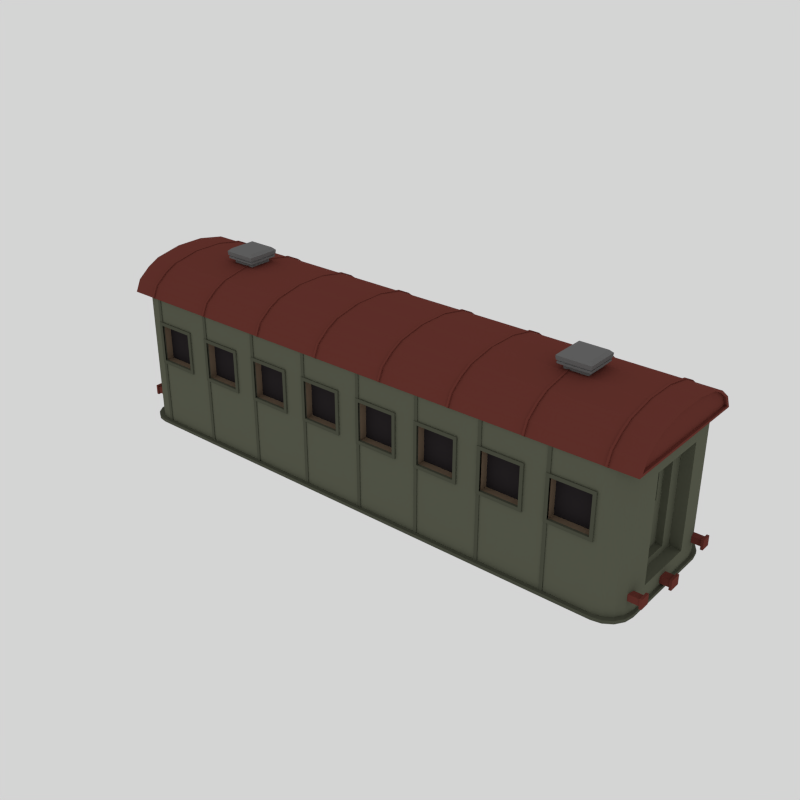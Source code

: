 # Source: Locomotive_PassengerWagon.blend  (saved by Blender 2.79.0; exported with 4.5.12 LTS)
import bpy
from mathutils import Matrix  # noqa: F401  (used for matrix-valued properties, if any)

bpy.ops.wm.read_factory_settings(use_empty=True)
scene = bpy.context.scene
scene.name = 'Scene'

# ---- collections
col_collection_1 = bpy.data.collections.new('Collection 1'); scene.collection.children.link(col_collection_1)

# ---- materials (node trees are filled in below, after node groups)
mat_black = bpy.data.materials.new('Black')
mat_black.alpha_threshold = 0.0
mat_black.diffuse_color = (0.02721, 0.02721, 0.02721, 1.0)
mat_black.roughness = 0.5
mat_lightwood = bpy.data.materials.new('LightWood')
mat_lightwood.alpha_threshold = 0.0
mat_lightwood.diffuse_color = (0.2079, 0.1483, 0.09983, 1.0)
mat_lightwood.roughness = 0.5
mat_red = bpy.data.materials.new('Red')
mat_red.alpha_threshold = 0.0
mat_red.diffuse_color = (0.1574, 0.0405, 0.03147, 1.0)
mat_red.roughness = 0.5
mat_green = bpy.data.materials.new('Green')
mat_green.alpha_threshold = 0.0
mat_green.diffuse_color = (0.117, 0.1237, 0.08695, 1.0)
mat_green.roughness = 0.5
mat_windows = bpy.data.materials.new('Windows')
mat_windows.alpha_threshold = 0.0
mat_windows.diffuse_color = (0.02539, 0.02145, 0.02315, 1.0)
mat_windows.roughness = 0.5
mat_darkgreen = bpy.data.materials.new('DarkGreen')
mat_darkgreen.alpha_threshold = 0.0
mat_darkgreen.diffuse_color = (0.08255, 0.08714, 0.06177, 1.0)
mat_darkgreen.roughness = 0.5
mat_grey = bpy.data.materials.new('Grey')
mat_grey.alpha_threshold = 0.0
mat_grey.diffuse_color = (0.1626, 0.1626, 0.1626, 1.0)
mat_grey.roughness = 0.5

# ---- material node trees

# ---- world
world_world = bpy.data.worlds.new('World'); scene.world = world_world
world_world.color = (0.6619, 0.6619, 0.6619)
world_world.use_sun_shadow = False
world_world.sun_shadow_jitter_overblur = 0.0
world_world.cycles.sampling_method = 'NONE'
world_world.cycles.sample_map_resolution = 256
world_world.light_settings.ao_factor = 0.3598

# ---- meshes
me_cylinder_008 = bpy.data.meshes.new('Cylinder.008')
me_cylinder_008.from_pydata([(-2.004e-08, 0.3231, 0.2475), (-4.842e-10, 0.3831, 0.2475), (-0.1238, 0.3231, 0.2144), (-0.1238, 0.3831, 0.2144), (-0.2144, 0.3231, 0.1238), (-0.2144, 0.3831, 0.1238), (-0.2475, 0.3231, 1.068e-08), (-0.2475, 0.3831, 8.059e-09), (-0.2144, 0.3231, -0.1238), (-0.2144, 0.3831, -0.1238), (-0.1238, 0.3231, -0.2144), (-0.1238, 0.3831, -0.2144), (-2.004e-08, 0.3231, -0.2475), (-4.842e-10, 0.3831, -0.2475), (0.1238, 0.3231, -0.2144), (0.1238, 0.3831, -0.2144), (0.2144, 0.3231, -0.1238), (0.2144, 0.3831, -0.1238), (0.2475, 0.3231, -1.681e-07), (0.2475, 0.3831, -1.708e-07), (0.2144, 0.3231, 0.1238), (0.2144, 0.3831, 0.1238), (0.1238, 0.3231, 0.2144), (0.1238, 0.3831, 0.2144), (-0.1094, 0.3831, 0.1895), (-4.842e-10, 0.3831, 0.2188), (-0.1895, 0.3831, 0.1094), (-0.2188, 0.3831, 8.059e-09), (-0.1895, 0.3831, -0.1094), (-0.1094, 0.3831, -0.1895), (-4.842e-10, 0.3831, -0.2188), (0.1094, 0.3831, -0.1895), (0.1895, 0.3831, -0.1094), (0.2188, 0.3831, -1.708e-07), (0.1895, 0.3831, 0.1094), (0.1094, 0.3831, 0.1895), (-0.1094, 0.4783, 0.1895), (3.054e-08, 0.4783, 0.2188), (-0.1895, 0.4783, 0.1094), (-0.2188, 0.4783, 3.898e-09), (-0.1895, 0.4783, -0.1094), (-0.1094, 0.4783, -0.1895), (3.054e-08, 0.4783, -0.2188), (0.1094, 0.4783, -0.1895), (0.1895, 0.4783, -0.1094), (0.2188, 0.4783, -1.749e-07), (0.1895, 0.4783, 0.1094), (0.1094, 0.4783, 0.1895), (-0.1034, 0.4783, 0.1791), (3.054e-08, 0.4783, 0.2068), (-0.1791, 0.4783, 0.1034), (-0.2068, 0.4783, 3.898e-09), (-0.1791, 0.4783, -0.1034), (-0.1034, 0.4783, -0.1791), (3.054e-08, 0.4783, -0.2068), (0.1034, 0.4783, -0.1791), (0.1791, 0.4783, -0.1034), (0.2068, 0.4783, -1.749e-07), (0.1791, 0.4783, 0.1034), (0.1034, 0.4783, 0.1791), (-0.1034, 0.4597, 0.1791), (2.449e-08, 0.4597, 0.2068), (-0.1791, 0.4597, 0.1034), (-0.2068, 0.4597, 4.709e-09), (-0.1791, 0.4597, -0.1034), (-0.1034, 0.4597, -0.1791), (2.449e-08, 0.4597, -0.2068), (0.1034, 0.4597, -0.1791), (0.1791, 0.4597, -0.1034), (0.2068, 0.4597, -1.741e-07), (0.1791, 0.4597, 0.1034), (0.1034, 0.4597, 0.1791), (-0.09387, 0.4597, 0.1626), (2.449e-08, 0.4597, 0.1877), (-0.1626, 0.4597, 0.09387), (-0.1877, 0.4597, 4.709e-09), (-0.1626, 0.4597, -0.09387), (-0.09387, 0.4597, -0.1626), (2.449e-08, 0.4597, -0.1877), (0.09387, 0.4597, -0.1626), (0.1626, 0.4597, -0.09387), (0.1877, 0.4597, -1.741e-07), (0.1626, 0.4597, 0.09387), (0.09387, 0.4597, 0.1626), (-0.09387, 0.4841, 0.1626), (3.243e-08, 0.4841, 0.1877), (-0.1626, 0.4841, 0.09387), (-0.1877, 0.4841, 3.643e-09), (-0.1626, 0.4841, -0.09387), (-0.09387, 0.4841, -0.1626), (3.243e-08, 0.4841, -0.1877), (0.09387, 0.4841, -0.1626), (0.1626, 0.4841, -0.09387), (0.1877, 0.4841, -1.752e-07), (0.1626, 0.4841, 0.09387), (0.09387, 0.4841, 0.1626), (-0.04397, 0.476, 0.07616), (2.979e-08, 0.476, 0.08794), (-0.07616, 0.476, 0.04397), (-0.08794, 0.476, 3.998e-09), (-0.07616, 0.476, -0.04397), (-0.04397, 0.476, -0.07616), (2.979e-08, 0.476, -0.08794), (0.04397, 0.476, -0.07616), (0.07616, 0.476, -0.04397), (0.08795, 0.476, 3.998e-09), (0.07616, 0.476, 0.04397), (0.04397, 0.476, 0.07616), (-0.04028, 0.4934, 0.06977), (3.547e-08, 0.4934, 0.08056), (-0.06977, 0.4934, 0.04028), (-0.08056, 0.4934, 3.236e-09), (-0.06977, 0.4934, -0.04028), (-0.04028, 0.4934, -0.06977), (3.547e-08, 0.4934, -0.08056), (0.04028, 0.4934, -0.06977), (0.06977, 0.4934, -0.04028), (0.08056, 0.4934, 3.236e-09), (0.06977, 0.4934, 0.04028), (0.04028, 0.4934, 0.06977), (-2.306e-07, -0.3231, 0.2475), (-2.501e-07, -0.3831, 0.2475), (-0.1238, -0.3231, 0.2144), (-0.1238, -0.3831, 0.2144), (-0.2144, -0.3231, 0.1238), (-0.2144, -0.3831, 0.1238), (-0.2475, -0.3231, 3.893e-08), (-0.2475, -0.3831, 4.155e-08), (-0.2144, -0.3231, -0.1238), (-0.2144, -0.3831, -0.1238), (-0.1238, -0.3231, -0.2144), (-0.1238, -0.3831, -0.2144), (-2.306e-07, -0.3231, -0.2475), (-2.501e-07, -0.3831, -0.2475), (0.1238, -0.3231, -0.2144), (0.1238, -0.3831, -0.2144), (0.2144, -0.3231, -0.1238), (0.2144, -0.3831, -0.1238), (0.2475, -0.3231, -1.399e-07), (0.2475, -0.3831, -1.373e-07), (0.2144, -0.3231, 0.1238), (0.2144, -0.3831, 0.1238), (0.1238, -0.3231, 0.2144), (0.1238, -0.3831, 0.2144), (-0.1094, -0.3831, 0.1895), (-2.501e-07, -0.3831, 0.2188), (-0.1895, -0.3831, 0.1094), (-0.2188, -0.3831, 4.155e-08), (-0.1895, -0.3831, -0.1094), (-0.1094, -0.3831, -0.1895), (-2.501e-07, -0.3831, -0.2188), (0.1094, -0.3831, -0.1895), (0.1895, -0.3831, -0.1094), (0.2188, -0.3831, -1.373e-07), (0.1895, -0.3831, 0.1094), (0.1094, -0.3831, 0.1895), (-0.1094, -0.4783, 0.1895), (-2.812e-07, -0.4783, 0.2188), (-0.1895, -0.4783, 0.1094), (-0.2188, -0.4783, 4.571e-08), (-0.1895, -0.4783, -0.1094), (-0.1094, -0.4783, -0.1895), (-2.812e-07, -0.4783, -0.2188), (0.1094, -0.4783, -0.1895), (0.1895, -0.4783, -0.1094), (0.2188, -0.4783, -1.331e-07), (0.1895, -0.4783, 0.1094), (0.1094, -0.4783, 0.1895), (-0.1034, -0.4783, 0.1791), (-2.812e-07, -0.4783, 0.2068), (-0.1791, -0.4783, 0.1034), (-0.2068, -0.4783, 4.571e-08), (-0.1791, -0.4783, -0.1034), (-0.1034, -0.4783, -0.1791), (-2.812e-07, -0.4783, -0.2068), (0.1034, -0.4783, -0.1791), (0.1791, -0.4783, -0.1034), (0.2068, -0.4783, -1.331e-07), (0.1791, -0.4783, 0.1034), (0.1034, -0.4783, 0.1791), (-0.1034, -0.4597, 0.1791), (-2.751e-07, -0.4597, 0.2068), (-0.1791, -0.4597, 0.1034), (-0.2068, -0.4597, 4.49e-08), (-0.1791, -0.4597, -0.1034), (-0.1034, -0.4597, -0.1791), (-2.751e-07, -0.4597, -0.2068), (0.1034, -0.4597, -0.1791), (0.1791, -0.4597, -0.1034), (0.2068, -0.4597, -1.339e-07), (0.1791, -0.4597, 0.1034), (0.1034, -0.4597, 0.1791), (-0.09387, -0.4597, 0.1626), (-2.751e-07, -0.4597, 0.1877), (-0.1626, -0.4597, 0.09387), (-0.1877, -0.4597, 4.49e-08), (-0.1626, -0.4597, -0.09387), (-0.09387, -0.4597, -0.1626), (-2.751e-07, -0.4597, -0.1877), (0.09387, -0.4597, -0.1626), (0.1626, -0.4597, -0.09387), (0.1877, -0.4597, -1.339e-07), (0.1626, -0.4597, 0.09387), (0.09387, -0.4597, 0.1626), (-0.09387, -0.4841, 0.1626), (-2.831e-07, -0.4841, 0.1877), (-0.1626, -0.4841, 0.09387), (-0.1877, -0.4841, 4.597e-08), (-0.1626, -0.4841, -0.09387), (-0.09387, -0.4841, -0.1626), (-2.831e-07, -0.4841, -0.1877), (0.09387, -0.4841, -0.1626), (0.1626, -0.4841, -0.09387), (0.1877, -0.4841, -1.328e-07), (0.1626, -0.4841, 0.09387), (0.09387, -0.4841, 0.1626), (-0.04397, -0.476, 0.07616), (-2.804e-07, -0.476, 0.08794), (-0.07616, -0.476, 0.04397), (-0.08795, -0.476, 4.561e-08), (-0.07616, -0.476, -0.04397), (-0.04397, -0.476, -0.07616), (-2.804e-07, -0.476, -0.08794), (0.04397, -0.476, -0.07616), (0.07616, -0.476, -0.04397), (0.08794, -0.476, 4.561e-08), (0.07616, -0.476, 0.04397), (0.04397, -0.476, 0.07616), (-0.04028, -0.4934, 0.06977), (-2.861e-07, -0.4934, 0.08056), (-0.06977, -0.4934, 0.04028), (-0.08056, -0.4934, 4.637e-08), (-0.06977, -0.4934, -0.04028), (-0.04028, -0.4934, -0.06977), (-2.861e-07, -0.4934, -0.08056), (0.04028, -0.4934, -0.06977), (0.06977, -0.4934, -0.04028), (0.08056, -0.4934, 4.637e-08), (0.06977, -0.4934, 0.04028), (0.04028, -0.4934, 0.06977)], [], [(0, 1, 3, 2), (2, 3, 5, 4), (4, 5, 7, 6), (6, 7, 9, 8), (8, 9, 11, 10), (10, 11, 13, 12), (12, 13, 15, 14), (14, 15, 17, 16), (16, 17, 19, 18), (18, 19, 21, 20), (21, 19, 33, 34), (20, 21, 23, 22), (22, 23, 1, 0), (0, 2, 4, 6, 8, 10, 12, 14, 16, 18, 20, 22), (35, 34, 46, 47), (19, 17, 32, 33), (17, 15, 31, 32), (15, 13, 30, 31), (13, 11, 29, 30), (11, 9, 28, 29), (9, 7, 27, 28), (1, 23, 35, 25), (3, 1, 25, 24), (7, 5, 26, 27), (23, 21, 34, 35), (5, 3, 24, 26), (40, 39, 51, 52), (24, 25, 37, 36), (32, 31, 43, 44), (29, 28, 40, 41), (25, 35, 47, 37), (26, 24, 36, 38), (33, 32, 44, 45), (30, 29, 41, 42), (27, 26, 38, 39), (34, 33, 45, 46), (31, 30, 42, 43), (28, 27, 39, 40), (52, 51, 63, 64), (47, 46, 58, 59), (36, 37, 49, 48), (44, 43, 55, 56), (41, 40, 52, 53), (37, 47, 59, 49), (38, 36, 48, 50), (45, 44, 56, 57), (42, 41, 53, 54), (39, 38, 50, 51), (46, 45, 57, 58), (43, 42, 54, 55), (67, 66, 78, 79), (59, 58, 70, 71), (48, 49, 61, 60), (56, 55, 67, 68), (53, 52, 64, 65), (49, 59, 71, 61), (50, 48, 60, 62), (57, 56, 68, 69), (54, 53, 65, 66), (51, 50, 62, 63), (58, 57, 69, 70), (55, 54, 66, 67), (79, 78, 90, 91), (64, 63, 75, 76), (71, 70, 82, 83), (60, 61, 73, 72), (68, 67, 79, 80), (65, 64, 76, 77), (61, 71, 83, 73), (62, 60, 72, 74), (69, 68, 80, 81), (66, 65, 77, 78), (63, 62, 74, 75), (70, 69, 81, 82), (94, 93, 105, 106), (76, 75, 87, 88), (83, 82, 94, 95), (72, 73, 85, 84), (80, 79, 91, 92), (77, 76, 88, 89), (73, 83, 95, 85), (74, 72, 84, 86), (81, 80, 92, 93), (78, 77, 89, 90), (75, 74, 86, 87), (82, 81, 93, 94), (99, 98, 110, 111), (91, 90, 102, 103), (88, 87, 99, 100), (95, 94, 106, 107), (84, 85, 97, 96), (92, 91, 103, 104), (89, 88, 100, 101), (85, 95, 107, 97), (86, 84, 96, 98), (93, 92, 104, 105), (90, 89, 101, 102), (87, 86, 98, 99), (108, 109, 119, 118, 117, 116, 115, 114, 113, 112, 111, 110), (106, 105, 117, 118), (103, 102, 114, 115), (100, 99, 111, 112), (107, 106, 118, 119), (96, 97, 109, 108), (104, 103, 115, 116), (101, 100, 112, 113), (97, 107, 119, 109), (98, 96, 108, 110), (105, 104, 116, 117), (102, 101, 113, 114), (120, 122, 123, 121), (122, 124, 125, 123), (124, 126, 127, 125), (126, 128, 129, 127), (128, 130, 131, 129), (130, 132, 133, 131), (132, 134, 135, 133), (134, 136, 137, 135), (136, 138, 139, 137), (138, 140, 141, 139), (141, 154, 153, 139), (140, 142, 143, 141), (142, 120, 121, 143), (120, 142, 140, 138, 136, 134, 132, 130, 128, 126, 124, 122), (155, 167, 166, 154), (139, 153, 152, 137), (137, 152, 151, 135), (135, 151, 150, 133), (133, 150, 149, 131), (131, 149, 148, 129), (129, 148, 147, 127), (121, 145, 155, 143), (123, 144, 145, 121), (127, 147, 146, 125), (143, 155, 154, 141), (125, 146, 144, 123), (160, 172, 171, 159), (144, 156, 157, 145), (152, 164, 163, 151), (149, 161, 160, 148), (145, 157, 167, 155), (146, 158, 156, 144), (153, 165, 164, 152), (150, 162, 161, 149), (147, 159, 158, 146), (154, 166, 165, 153), (151, 163, 162, 150), (148, 160, 159, 147), (172, 184, 183, 171), (167, 179, 178, 166), (156, 168, 169, 157), (164, 176, 175, 163), (161, 173, 172, 160), (157, 169, 179, 167), (158, 170, 168, 156), (165, 177, 176, 164), (162, 174, 173, 161), (159, 171, 170, 158), (166, 178, 177, 165), (163, 175, 174, 162), (187, 199, 198, 186), (179, 191, 190, 178), (168, 180, 181, 169), (176, 188, 187, 175), (173, 185, 184, 172), (169, 181, 191, 179), (170, 182, 180, 168), (177, 189, 188, 176), (174, 186, 185, 173), (171, 183, 182, 170), (178, 190, 189, 177), (175, 187, 186, 174), (199, 211, 210, 198), (184, 196, 195, 183), (191, 203, 202, 190), (180, 192, 193, 181), (188, 200, 199, 187), (185, 197, 196, 184), (181, 193, 203, 191), (182, 194, 192, 180), (189, 201, 200, 188), (186, 198, 197, 185), (183, 195, 194, 182), (190, 202, 201, 189), (214, 226, 225, 213), (196, 208, 207, 195), (203, 215, 214, 202), (192, 204, 205, 193), (200, 212, 211, 199), (197, 209, 208, 196), (193, 205, 215, 203), (194, 206, 204, 192), (201, 213, 212, 200), (198, 210, 209, 197), (195, 207, 206, 194), (202, 214, 213, 201), (219, 231, 230, 218), (211, 223, 222, 210), (208, 220, 219, 207), (215, 227, 226, 214), (204, 216, 217, 205), (212, 224, 223, 211), (209, 221, 220, 208), (205, 217, 227, 215), (206, 218, 216, 204), (213, 225, 224, 212), (210, 222, 221, 209), (207, 219, 218, 206), (228, 230, 231, 232, 233, 234, 235, 236, 237, 238, 239, 229), (226, 238, 237, 225), (223, 235, 234, 222), (220, 232, 231, 219), (227, 239, 238, 226), (216, 228, 229, 217), (224, 236, 235, 223), (221, 233, 232, 220), (217, 229, 239, 227), (218, 230, 228, 216), (225, 237, 236, 224), (222, 234, 233, 221)])
me_cylinder_008.materials.append(mat_black)
me_cylinder_008.use_remesh_preserve_volume = False
me_cylinder_008.use_remesh_preserve_attributes = False
me_cylinder_008.use_mirror_vertex_groups = False
me_cylinder_008.update()
me_cylinder_005 = bpy.data.meshes.new('Cylinder.005')
me_cylinder_005.from_pydata([(0.0, 0.3231, 0.2475), (2.384e-07, 0.3831, 0.2475), (-0.1238, 0.3231, 0.2144), (-0.1238, 0.3831, 0.2144), (-0.2144, 0.3231, 0.1238), (-0.2144, 0.3831, 0.1238), (-0.2475, 0.3231, -2.98e-08), (-0.2475, 0.3831, -5.96e-08), (-0.2144, 0.3231, -0.1238), (-0.2144, 0.3831, -0.1238), (-0.1238, 0.3231, -0.2144), (-0.1238, 0.3831, -0.2144), (0.0, 0.3231, -0.2475), (2.384e-07, 0.3831, -0.2475), (0.1238, 0.3231, -0.2144), (0.1238, 0.3831, -0.2144), (0.2144, 0.3231, -0.1238), (0.2144, 0.3831, -0.1238), (0.2475, 0.3231, -2.086e-07), (0.2475, 0.3831, -2.384e-07), (0.2144, 0.3231, 0.1238), (0.2144, 0.3831, 0.1238), (0.1238, 0.3231, 0.2144), (0.1238, 0.3831, 0.2144), (-0.1094, 0.3831, 0.1895), (2.384e-07, 0.3831, 0.2188), (-0.1895, 0.3831, 0.1094), (-0.2188, 0.3831, -5.96e-08), (-0.1895, 0.3831, -0.1094), (-0.1094, 0.3831, -0.1895), (2.384e-07, 0.3831, -0.2188), (0.1094, 0.3831, -0.1895), (0.1895, 0.3831, -0.1094), (0.2188, 0.3831, -2.384e-07), (0.1895, 0.3831, 0.1094), (0.1094, 0.3831, 0.1895), (-0.1094, 0.4783, 0.1895), (2.384e-07, 0.4783, 0.2188), (-0.1895, 0.4783, 0.1094), (-0.2188, 0.4783, -5.96e-08), (-0.1895, 0.4783, -0.1094), (-0.1094, 0.4783, -0.1895), (2.384e-07, 0.4783, -0.2188), (0.1094, 0.4783, -0.1895), (0.1895, 0.4783, -0.1094), (0.2188, 0.4783, -2.384e-07), (0.1895, 0.4783, 0.1094), (0.1094, 0.4783, 0.1895), (-0.1034, 0.4783, 0.1791), (2.384e-07, 0.4783, 0.2068), (-0.1791, 0.4783, 0.1034), (-0.2068, 0.4783, -5.96e-08), (-0.1791, 0.4783, -0.1034), (-0.1034, 0.4783, -0.1791), (2.384e-07, 0.4783, -0.2068), (0.1034, 0.4783, -0.1791), (0.1791, 0.4783, -0.1034), (0.2068, 0.4783, -2.384e-07), (0.1791, 0.4783, 0.1034), (0.1034, 0.4783, 0.1791), (-0.1034, 0.4597, 0.1791), (2.384e-07, 0.4597, 0.2068), (-0.1791, 0.4597, 0.1034), (-0.2068, 0.4597, -5.96e-08), (-0.1791, 0.4597, -0.1034), (-0.1034, 0.4597, -0.1791), (2.384e-07, 0.4597, -0.2068), (0.1034, 0.4597, -0.1791), (0.1791, 0.4597, -0.1034), (0.2068, 0.4597, -2.384e-07), (0.1791, 0.4597, 0.1034), (0.1034, 0.4597, 0.1791), (-0.09387, 0.4597, 0.1626), (2.384e-07, 0.4597, 0.1877), (-0.1626, 0.4597, 0.09387), (-0.1877, 0.4597, -5.96e-08), (-0.1626, 0.4597, -0.09387), (-0.09387, 0.4597, -0.1626), (2.384e-07, 0.4597, -0.1877), (0.09387, 0.4597, -0.1626), (0.1626, 0.4597, -0.09387), (0.1877, 0.4597, -2.384e-07), (0.1626, 0.4597, 0.09387), (0.09387, 0.4597, 0.1626), (-0.09387, 0.4841, 0.1626), (2.384e-07, 0.4841, 0.1877), (-0.1626, 0.4841, 0.09387), (-0.1877, 0.4841, -5.96e-08), (-0.1626, 0.4841, -0.09387), (-0.09387, 0.4841, -0.1626), (2.384e-07, 0.4841, -0.1877), (0.09387, 0.4841, -0.1626), (0.1626, 0.4841, -0.09387), (0.1877, 0.4841, -2.384e-07), (0.1626, 0.4841, 0.09387), (0.09387, 0.4841, 0.1626), (-0.04397, 0.476, 0.07616), (2.384e-07, 0.476, 0.08794), (-0.07616, 0.476, 0.04397), (-0.08794, 0.476, -5.96e-08), (-0.07616, 0.476, -0.04397), (-0.04397, 0.476, -0.07616), (2.384e-07, 0.476, -0.08794), (0.04397, 0.476, -0.07616), (0.07616, 0.476, -0.04397), (0.08795, 0.476, -5.96e-08), (0.07616, 0.476, 0.04397), (0.04397, 0.476, 0.07616), (-0.04028, 0.4934, 0.06977), (2.384e-07, 0.4934, 0.08056), (-0.06977, 0.4934, 0.04028), (-0.08056, 0.4934, -5.96e-08), (-0.06977, 0.4934, -0.04028), (-0.04028, 0.4934, -0.06977), (2.384e-07, 0.4934, -0.08056), (0.04028, 0.4934, -0.06977), (0.06977, 0.4934, -0.04028), (0.08056, 0.4934, -5.96e-08), (0.06977, 0.4934, 0.04028), (0.04028, 0.4934, 0.06977), (0.0, -0.3231, 0.2475), (-2.384e-07, -0.3831, 0.2475), (-0.1238, -0.3231, 0.2144), (-0.1238, -0.3831, 0.2144), (-0.2144, -0.3231, 0.1238), (-0.2144, -0.3831, 0.1238), (-0.2475, -0.3231, -2.98e-08), (-0.2475, -0.3831, 0.0), (-0.2144, -0.3231, -0.1238), (-0.2144, -0.3831, -0.1238), (-0.1238, -0.3231, -0.2144), (-0.1238, -0.3831, -0.2144), (0.0, -0.3231, -0.2475), (-2.384e-07, -0.3831, -0.2475), (0.1238, -0.3231, -0.2144), (0.1238, -0.3831, -0.2144), (0.2144, -0.3231, -0.1238), (0.2144, -0.3831, -0.1238), (0.2475, -0.3231, -2.086e-07), (0.2475, -0.3831, -1.788e-07), (0.2144, -0.3231, 0.1238), (0.2144, -0.3831, 0.1238), (0.1238, -0.3231, 0.2144), (0.1238, -0.3831, 0.2144), (-0.1094, -0.3831, 0.1895), (-2.384e-07, -0.3831, 0.2188), (-0.1895, -0.3831, 0.1094), (-0.2188, -0.3831, 0.0), (-0.1895, -0.3831, -0.1094), (-0.1094, -0.3831, -0.1895), (-2.384e-07, -0.3831, -0.2188), (0.1094, -0.3831, -0.1895), (0.1895, -0.3831, -0.1094), (0.2188, -0.3831, -1.788e-07), (0.1895, -0.3831, 0.1094), (0.1094, -0.3831, 0.1895), (-0.1094, -0.4783, 0.1895), (-2.384e-07, -0.4783, 0.2188), (-0.1895, -0.4783, 0.1094), (-0.2188, -0.4783, 0.0), (-0.1895, -0.4783, -0.1094), (-0.1094, -0.4783, -0.1895), (-2.384e-07, -0.4783, -0.2188), (0.1094, -0.4783, -0.1895), (0.1895, -0.4783, -0.1094), (0.2188, -0.4783, -1.788e-07), (0.1895, -0.4783, 0.1094), (0.1094, -0.4783, 0.1895), (-0.1034, -0.4783, 0.1791), (-2.384e-07, -0.4783, 0.2068), (-0.1791, -0.4783, 0.1034), (-0.2068, -0.4783, 0.0), (-0.1791, -0.4783, -0.1034), (-0.1034, -0.4783, -0.1791), (-2.384e-07, -0.4783, -0.2068), (0.1034, -0.4783, -0.1791), (0.1791, -0.4783, -0.1034), (0.2068, -0.4783, -1.788e-07), (0.1791, -0.4783, 0.1034), (0.1034, -0.4783, 0.1791), (-0.1034, -0.4597, 0.1791), (-2.384e-07, -0.4597, 0.2068), (-0.1791, -0.4597, 0.1034), (-0.2068, -0.4597, 0.0), (-0.1791, -0.4597, -0.1034), (-0.1034, -0.4597, -0.1791), (-2.384e-07, -0.4597, -0.2068), (0.1034, -0.4597, -0.1791), (0.1791, -0.4597, -0.1034), (0.2068, -0.4597, -1.788e-07), (0.1791, -0.4597, 0.1034), (0.1034, -0.4597, 0.1791), (-0.09387, -0.4597, 0.1626), (-2.384e-07, -0.4597, 0.1877), (-0.1626, -0.4597, 0.09387), (-0.1877, -0.4597, 0.0), (-0.1626, -0.4597, -0.09387), (-0.09387, -0.4597, -0.1626), (-2.384e-07, -0.4597, -0.1877), (0.09387, -0.4597, -0.1626), (0.1626, -0.4597, -0.09387), (0.1877, -0.4597, -1.788e-07), (0.1626, -0.4597, 0.09387), (0.09387, -0.4597, 0.1626), (-0.09387, -0.4841, 0.1626), (-2.384e-07, -0.4841, 0.1877), (-0.1626, -0.4841, 0.09387), (-0.1877, -0.4841, 0.0), (-0.1626, -0.4841, -0.09387), (-0.09387, -0.4841, -0.1626), (-2.384e-07, -0.4841, -0.1877), (0.09387, -0.4841, -0.1626), (0.1626, -0.4841, -0.09387), (0.1877, -0.4841, -1.788e-07), (0.1626, -0.4841, 0.09387), (0.09387, -0.4841, 0.1626), (-0.04397, -0.476, 0.07616), (-2.384e-07, -0.476, 0.08794), (-0.07616, -0.476, 0.04397), (-0.08794, -0.476, 0.0), (-0.07616, -0.476, -0.04397), (-0.04397, -0.476, -0.07616), (-2.384e-07, -0.476, -0.08794), (0.04397, -0.476, -0.07616), (0.07616, -0.476, -0.04397), (0.08794, -0.476, 0.0), (0.07616, -0.476, 0.04397), (0.04397, -0.476, 0.07616), (-0.04028, -0.4934, 0.06977), (-2.384e-07, -0.4934, 0.08056), (-0.06977, -0.4934, 0.04028), (-0.08056, -0.4934, 0.0), (-0.06977, -0.4934, -0.04028), (-0.04028, -0.4934, -0.06977), (-2.384e-07, -0.4934, -0.08056), (0.04028, -0.4934, -0.06977), (0.06977, -0.4934, -0.04028), (0.08056, -0.4934, 0.0), (0.06977, -0.4934, 0.04028), (0.04028, -0.4934, 0.06977)], [], [(0, 1, 3, 2), (2, 3, 5, 4), (4, 5, 7, 6), (6, 7, 9, 8), (8, 9, 11, 10), (10, 11, 13, 12), (12, 13, 15, 14), (14, 15, 17, 16), (16, 17, 19, 18), (18, 19, 21, 20), (21, 19, 33, 34), (20, 21, 23, 22), (22, 23, 1, 0), (0, 2, 4, 6, 8, 10, 12, 14, 16, 18, 20, 22), (35, 34, 46, 47), (19, 17, 32, 33), (17, 15, 31, 32), (15, 13, 30, 31), (13, 11, 29, 30), (11, 9, 28, 29), (9, 7, 27, 28), (1, 23, 35, 25), (3, 1, 25, 24), (7, 5, 26, 27), (23, 21, 34, 35), (5, 3, 24, 26), (40, 39, 51, 52), (24, 25, 37, 36), (32, 31, 43, 44), (29, 28, 40, 41), (25, 35, 47, 37), (26, 24, 36, 38), (33, 32, 44, 45), (30, 29, 41, 42), (27, 26, 38, 39), (34, 33, 45, 46), (31, 30, 42, 43), (28, 27, 39, 40), (52, 51, 63, 64), (47, 46, 58, 59), (36, 37, 49, 48), (44, 43, 55, 56), (41, 40, 52, 53), (37, 47, 59, 49), (38, 36, 48, 50), (45, 44, 56, 57), (42, 41, 53, 54), (39, 38, 50, 51), (46, 45, 57, 58), (43, 42, 54, 55), (67, 66, 78, 79), (59, 58, 70, 71), (48, 49, 61, 60), (56, 55, 67, 68), (53, 52, 64, 65), (49, 59, 71, 61), (50, 48, 60, 62), (57, 56, 68, 69), (54, 53, 65, 66), (51, 50, 62, 63), (58, 57, 69, 70), (55, 54, 66, 67), (79, 78, 90, 91), (64, 63, 75, 76), (71, 70, 82, 83), (60, 61, 73, 72), (68, 67, 79, 80), (65, 64, 76, 77), (61, 71, 83, 73), (62, 60, 72, 74), (69, 68, 80, 81), (66, 65, 77, 78), (63, 62, 74, 75), (70, 69, 81, 82), (94, 93, 105, 106), (76, 75, 87, 88), (83, 82, 94, 95), (72, 73, 85, 84), (80, 79, 91, 92), (77, 76, 88, 89), (73, 83, 95, 85), (74, 72, 84, 86), (81, 80, 92, 93), (78, 77, 89, 90), (75, 74, 86, 87), (82, 81, 93, 94), (99, 98, 110, 111), (91, 90, 102, 103), (88, 87, 99, 100), (95, 94, 106, 107), (84, 85, 97, 96), (92, 91, 103, 104), (89, 88, 100, 101), (85, 95, 107, 97), (86, 84, 96, 98), (93, 92, 104, 105), (90, 89, 101, 102), (87, 86, 98, 99), (108, 109, 119, 118, 117, 116, 115, 114, 113, 112, 111, 110), (106, 105, 117, 118), (103, 102, 114, 115), (100, 99, 111, 112), (107, 106, 118, 119), (96, 97, 109, 108), (104, 103, 115, 116), (101, 100, 112, 113), (97, 107, 119, 109), (98, 96, 108, 110), (105, 104, 116, 117), (102, 101, 113, 114), (120, 122, 123, 121), (122, 124, 125, 123), (124, 126, 127, 125), (126, 128, 129, 127), (128, 130, 131, 129), (130, 132, 133, 131), (132, 134, 135, 133), (134, 136, 137, 135), (136, 138, 139, 137), (138, 140, 141, 139), (141, 154, 153, 139), (140, 142, 143, 141), (142, 120, 121, 143), (120, 142, 140, 138, 136, 134, 132, 130, 128, 126, 124, 122), (155, 167, 166, 154), (139, 153, 152, 137), (137, 152, 151, 135), (135, 151, 150, 133), (133, 150, 149, 131), (131, 149, 148, 129), (129, 148, 147, 127), (121, 145, 155, 143), (123, 144, 145, 121), (127, 147, 146, 125), (143, 155, 154, 141), (125, 146, 144, 123), (160, 172, 171, 159), (144, 156, 157, 145), (152, 164, 163, 151), (149, 161, 160, 148), (145, 157, 167, 155), (146, 158, 156, 144), (153, 165, 164, 152), (150, 162, 161, 149), (147, 159, 158, 146), (154, 166, 165, 153), (151, 163, 162, 150), (148, 160, 159, 147), (172, 184, 183, 171), (167, 179, 178, 166), (156, 168, 169, 157), (164, 176, 175, 163), (161, 173, 172, 160), (157, 169, 179, 167), (158, 170, 168, 156), (165, 177, 176, 164), (162, 174, 173, 161), (159, 171, 170, 158), (166, 178, 177, 165), (163, 175, 174, 162), (187, 199, 198, 186), (179, 191, 190, 178), (168, 180, 181, 169), (176, 188, 187, 175), (173, 185, 184, 172), (169, 181, 191, 179), (170, 182, 180, 168), (177, 189, 188, 176), (174, 186, 185, 173), (171, 183, 182, 170), (178, 190, 189, 177), (175, 187, 186, 174), (199, 211, 210, 198), (184, 196, 195, 183), (191, 203, 202, 190), (180, 192, 193, 181), (188, 200, 199, 187), (185, 197, 196, 184), (181, 193, 203, 191), (182, 194, 192, 180), (189, 201, 200, 188), (186, 198, 197, 185), (183, 195, 194, 182), (190, 202, 201, 189), (214, 226, 225, 213), (196, 208, 207, 195), (203, 215, 214, 202), (192, 204, 205, 193), (200, 212, 211, 199), (197, 209, 208, 196), (193, 205, 215, 203), (194, 206, 204, 192), (201, 213, 212, 200), (198, 210, 209, 197), (195, 207, 206, 194), (202, 214, 213, 201), (219, 231, 230, 218), (211, 223, 222, 210), (208, 220, 219, 207), (215, 227, 226, 214), (204, 216, 217, 205), (212, 224, 223, 211), (209, 221, 220, 208), (205, 217, 227, 215), (206, 218, 216, 204), (213, 225, 224, 212), (210, 222, 221, 209), (207, 219, 218, 206), (228, 230, 231, 232, 233, 234, 235, 236, 237, 238, 239, 229), (226, 238, 237, 225), (223, 235, 234, 222), (220, 232, 231, 219), (227, 239, 238, 226), (216, 228, 229, 217), (224, 236, 235, 223), (221, 233, 232, 220), (217, 229, 239, 227), (218, 230, 228, 216), (225, 237, 236, 224), (222, 234, 233, 221)])
me_cylinder_005.materials.append(mat_black)
me_cylinder_005.use_remesh_preserve_volume = False
me_cylinder_005.use_remesh_preserve_attributes = False
me_cylinder_005.use_mirror_vertex_groups = False
me_cylinder_005.update()
me_cube_012 = bpy.data.meshes.new('Cube.012')
me_cube_012.from_pydata([(-3.462, -0.8686, 1.411), (-3.462, -0.8686, 1.962), (-2.911, -0.8686, 1.411), (-2.911, -0.8686, 1.962), (-2.553, -0.8686, 1.411), (-2.553, -0.8686, 1.962), (-2.002, -0.8686, 1.411), (-2.002, -0.8686, 1.962), (-1.643, -0.8686, 1.411), (-1.643, -0.8686, 1.962), (-1.092, -0.8686, 1.411), (-1.092, -0.8686, 1.962), (-0.734, -0.8686, 1.411), (-0.734, -0.8686, 1.962), (-0.1828, -0.8686, 1.411), (-0.1828, -0.8686, 1.962), (-2.923, -0.9923, 0.4597), (-2.923, -0.9923, 2.319), (-3.908, -0.7235, 2.623), (-1.92, -0.9923, 0.4597), (-1.92, -0.9923, 2.319), (-2.957, -0.9391, 2.496), (-3.869, -0.4961, 0.4597), (-3.869, -0.4961, 2.319), (-1.908, -0.9391, 2.496), (-2.923, -0.4961, 0.4597), (-1.92, -0.4961, 0.4597), (-3.946, -0.2054, 2.796), (-3.946, -0.9391, 2.496), (-2.957, -1.015, 2.331), (-3.946, -1.015, 2.331), (-3.946, -0.4961, 2.331), (-3.908, -0.8857, 2.504), (-1.908, -1.015, 2.331), (-2.957, -0.7631, 2.634), (-3.946, -0.7631, 2.634), (-3.908, -0.408, 2.504), (-1.908, -0.5917, 2.721), (-3.946, -0.5917, 2.721), (-2.957, -0.5917, 2.721), (-1.908, -0.7631, 2.634), (-2.957, -0.2054, 2.796), (-1.908, -0.2054, 2.796), (-3.946, -0.8857, 2.504), (-3.946, -0.7235, 2.623), (-3.946, -0.4776, 2.362), (-3.946, -0.9554, 2.362), (-3.946, -0.2098, 2.763), (-3.946, -0.5657, 2.699), (-3.908, -0.4776, 2.362), (-3.908, -0.3266, 2.623), (-3.908, -0.9554, 2.362), (-3.908, -0.2098, 2.763), (-3.908, -0.5657, 2.699), (-3.997, -0.06634, 0.5826), (-3.052, -0.06634, 0.5826), (-3.052, -0.06634, 0.4909), (-3.997, -0.06634, 0.4909), (-3.997, -0.08344, 0.6062), (-3.997, -0.08344, 0.4673), (-4.031, -0.08344, 0.6062), (-4.031, -0.08344, 0.4673), (-3.997, -0.6821, 0.7385), (-3.052, -0.6821, 0.7385), (-3.997, -0.7776, 0.7385), (-3.052, -0.7776, 0.7385), (-3.052, -0.6821, 0.6468), (-3.997, -0.6821, 0.6468), (-3.052, -0.7776, 0.6468), (-3.997, -0.7776, 0.6468), (-3.997, -0.6821, 0.7621), (-3.997, -0.7947, 0.7621), (-3.997, -0.6821, 0.6232), (-3.997, -0.7947, 0.6232), (-4.031, -0.6821, 0.7621), (-4.031, -0.7947, 0.7621), (-4.031, -0.6821, 0.6232), (-4.031, -0.7947, 0.6232), (-3.997, -0.6524, 0.7621), (-4.031, -0.6524, 0.7621), (-3.997, -0.6524, 0.6232), (-3.997, -0.6524, 0.6468), (-3.997, -0.6524, 0.7385), (-4.031, -0.6524, 0.6232), (-0.504, -0.3347, 0.2517), (-0.504, -0.3347, 0.5477), (-3.216, -0.3347, 0.2517), (-3.216, -0.3347, 0.5477), (-3.557, -0.9219, 2.482), (-3.585, -0.9219, 2.482), (-3.585, -0.9975, 2.317), (-3.585, -0.7458, 2.62), (-3.585, -0.5745, 2.707), (-3.585, -0.1882, 2.782), (-3.557, -0.9975, 2.317), (-3.557, -0.7458, 2.62), (-3.557, -0.5745, 2.707), (-3.557, -0.1882, 2.782), (-3.585, -0.224, 2.805), (-3.585, -0.6103, 2.73), (-3.557, -0.224, 2.805), (-3.557, -0.6103, 2.73), (-3.585, -0.7817, 2.643), (-3.585, -0.9578, 2.505), (-3.585, -1.033, 2.34), (-3.557, -0.7817, 2.643), (-3.557, -0.9578, 2.505), (-3.557, -1.033, 2.34), (-2.539, -0.9219, 2.482), (-2.567, -0.9219, 2.482), (-2.567, -0.9975, 2.317), (-2.567, -0.7458, 2.62), (-2.567, -0.5745, 2.707), (-2.567, -0.1882, 2.782), (-2.539, -0.9975, 2.317), (-2.539, -0.7458, 2.62), (-2.539, -0.5745, 2.707), (-2.539, -0.1882, 2.782), (-2.567, -0.224, 2.805), (-2.567, -0.6103, 2.73), (-2.539, -0.224, 2.805), (-2.539, -0.6103, 2.73), (-2.567, -0.7817, 2.643), (-2.567, -0.9578, 2.505), (-2.567, -1.033, 2.34), (-2.539, -0.7817, 2.643), (-2.539, -0.9578, 2.505), (-2.539, -1.033, 2.34), (-1.521, -0.9219, 2.482), (-1.549, -0.9219, 2.482), (-1.549, -0.9975, 2.317), (-1.549, -0.7458, 2.62), (-1.549, -0.5745, 2.707), (-1.549, -0.1882, 2.782), (-1.521, -0.9975, 2.317), (-1.521, -0.7458, 2.62), (-1.521, -0.5745, 2.707), (-1.521, -0.1882, 2.782), (-1.549, -0.224, 2.805), (-1.549, -0.6103, 2.73), (-1.521, -0.224, 2.805), (-1.521, -0.6103, 2.73), (-1.549, -0.7817, 2.643), (-1.549, -0.9578, 2.505), (-1.549, -1.033, 2.34), (-1.521, -0.7817, 2.643), (-1.521, -0.9578, 2.505), (-1.521, -1.033, 2.34), (-0.5029, -0.9219, 2.482), (-0.5307, -0.9219, 2.482), (-0.5307, -0.9975, 2.317), (-0.5307, -0.7458, 2.62), (-0.5307, -0.5745, 2.707), (-0.5307, -0.1882, 2.782), (-0.5029, -0.9975, 2.317), (-0.5029, -0.7458, 2.62), (-0.5029, -0.5745, 2.707), (-0.5029, -0.1882, 2.782), (-0.5307, -0.224, 2.805), (-0.5307, -0.6103, 2.73), (-0.5029, -0.224, 2.805), (-0.5029, -0.6103, 2.73), (-0.5307, -0.7817, 2.643), (-0.5307, -0.9578, 2.505), (-0.5307, -1.033, 2.34), (-0.5029, -0.7817, 2.643), (-0.5029, -0.9578, 2.505), (-0.5029, -1.033, 2.34), (-3.531, -0.9923, 0.4597), (-3.869, -0.6541, 0.4597), (-3.66, -0.9665, 0.4597), (-3.77, -0.8932, 0.4597), (-3.843, -0.7835, 0.4597), (-3.869, -0.6541, 2.319), (-3.531, -0.9923, 2.319), (-3.945, -1.015, 2.331), (-3.843, -0.7835, 2.319), (-3.77, -0.8932, 2.319), (-3.66, -0.9665, 2.319), (-0.734, -0.9923, 1.411), (-0.734, -0.9923, 1.962), (-1.643, -0.9923, 1.411), (-1.092, -0.9923, 1.411), (-1.092, -0.9923, 1.962), (-1.643, -0.9923, 1.962), (-2.002, -0.9923, 1.962), (-2.553, -0.9923, 1.962), (-2.002, -0.9923, 1.411), (-2.553, -0.9923, 1.411), (-2.553, -0.9923, 1.632), (-2.911, -0.9923, 1.962), (-2.911, -0.9923, 1.791), (-2.911, -0.9923, 1.411), (-2.923, -0.9923, 1.962), (-3.462, -0.9923, 1.962), (-2.923, -0.9923, 1.411), (-3.462, -0.9923, 1.411), (-0.1828, -0.9923, 1.411), (-0.1828, -0.9923, 1.962), (-3.869, -0.4304, 2.109), (-3.869, -0.4304, 0.6693), (-3.71, -0.4304, 2.109), (-3.71, -0.4304, 0.6693), (-3.71, -0.2478, 2.015), (-3.71, -0.2478, 0.7637), (-3.618, -0.2478, 2.015), (-3.618, -0.2478, 0.7637), (-3.618, -0.137, 1.843), (-3.618, -0.137, 1.396), (-3.535, -0.137, 1.843), (-3.535, -0.137, 1.396), (-2.955, -0.5495, 0.4597), (-2.955, -1.051, 0.4597), (-1.94, -1.051, 0.4597), (-1.94, -0.5495, 0.4597), (-3.91, -0.5495, 0.4597), (-3.91, -0.7091, 0.4597), (-3.884, -0.8399, 0.4597), (-3.81, -0.9508, 0.4597), (-3.699, -1.025, 0.4597), (-3.569, -1.051, 0.4597), (-2.955, -0.5495, 0.4158), (-2.955, -1.051, 0.4158), (-1.94, -1.051, 0.4158), (-1.94, -0.5495, 0.4158), (-3.91, -0.5495, 0.4158), (-3.91, -0.7091, 0.4158), (-3.884, -0.8399, 0.4158), (-3.81, -0.9508, 0.4158), (-3.699, -1.025, 0.4158), (-3.569, -1.051, 0.4158), (3.462, -0.8686, 1.411), (3.462, -0.8686, 1.962), (2.911, -0.8686, 1.411), (2.911, -0.8686, 1.962), (2.553, -0.8686, 1.411), (2.553, -0.8686, 1.962), (2.002, -0.8686, 1.411), (2.002, -0.8686, 1.962), (1.643, -0.8686, 1.411), (1.643, -0.8686, 1.962), (1.092, -0.8686, 1.411), (1.092, -0.8686, 1.962), (0.734, -0.8686, 1.411), (0.734, -0.8686, 1.962), (0.1828, -0.8686, 1.411), (0.1828, -0.8686, 1.962), (2.923, -0.9923, 0.4597), (2.923, -0.9923, 2.319), (3.908, -0.7235, 2.623), (1.92, -0.9923, 0.4597), (1.92, -0.9923, 2.319), (2.957, -0.9391, 2.496), (3.869, -0.4961, 0.4597), (3.869, -0.4961, 2.319), (1.908, -0.9391, 2.496), (2.923, -0.4961, 0.4597), (1.92, -0.4961, 0.4597), (3.946, -0.2054, 2.796), (3.946, -0.9391, 2.496), (2.957, -1.015, 2.331), (3.946, -1.015, 2.331), (3.946, -0.4961, 2.331), (3.908, -0.8857, 2.504), (1.908, -1.015, 2.331), (2.957, -0.7631, 2.634), (3.946, -0.7631, 2.634), (3.908, -0.408, 2.504), (1.908, -0.5917, 2.721), (3.946, -0.5917, 2.721), (2.957, -0.5917, 2.721), (1.908, -0.7631, 2.634), (2.957, -0.2054, 2.796), (1.908, -0.2054, 2.796), (3.946, -0.8857, 2.504), (3.946, -0.7235, 2.623), (3.946, -0.4776, 2.362), (3.946, -0.9554, 2.362), (3.946, -0.2098, 2.763), (3.946, -0.5657, 2.699), (3.908, -0.4776, 2.362), (3.908, -0.3266, 2.623), (3.908, -0.9554, 2.362), (3.908, -0.2098, 2.763), (3.908, -0.5657, 2.699), (3.997, -0.06634, 0.5826), (3.052, -0.06634, 0.5826), (3.052, -0.06634, 0.4909), (3.997, -0.06634, 0.4909), (3.997, -0.08344, 0.6062), (3.997, -0.08344, 0.4673), (4.031, -0.08344, 0.6062), (4.031, -0.08344, 0.4673), (3.997, -0.6821, 0.7385), (3.052, -0.6821, 0.7385), (3.997, -0.7776, 0.7385), (3.052, -0.7776, 0.7385), (3.052, -0.6821, 0.6468), (3.997, -0.6821, 0.6468), (3.052, -0.7776, 0.6468), (3.997, -0.7776, 0.6468), (3.997, -0.6821, 0.7621), (3.997, -0.7947, 0.7621), (3.997, -0.6821, 0.6232), (3.997, -0.7947, 0.6232), (4.031, -0.6821, 0.7621), (4.031, -0.7947, 0.7621), (4.031, -0.6821, 0.6232), (4.031, -0.7947, 0.6232), (3.997, -0.6524, 0.7621), (4.031, -0.6524, 0.7621), (3.997, -0.6524, 0.6232), (3.997, -0.6524, 0.6468), (3.997, -0.6524, 0.7385), (4.031, -0.6524, 0.6232), (0.0, -0.9923, 2.319), (0.0, -1.015, 2.331), (0.0, -0.9391, 2.496), (0.0, -0.7631, 2.634), (0.0, -0.5917, 2.721), (0.0, -0.2054, 2.796), (0.504, -0.3347, 0.2517), (0.504, -0.3347, 0.5477), (3.216, -0.3347, 0.2517), (3.216, -0.3347, 0.5477), (3.557, -0.9219, 2.482), (3.585, -0.9219, 2.482), (3.585, -0.9975, 2.317), (3.585, -0.7458, 2.62), (3.585, -0.5745, 2.707), (3.585, -0.1882, 2.782), (3.557, -0.9975, 2.317), (3.557, -0.7458, 2.62), (3.557, -0.5745, 2.707), (3.557, -0.1882, 2.782), (3.585, -0.224, 2.805), (3.585, -0.6103, 2.73), (3.557, -0.224, 2.805), (3.557, -0.6103, 2.73), (3.585, -0.7817, 2.643), (3.585, -0.9578, 2.505), (3.585, -1.033, 2.34), (3.557, -0.7817, 2.643), (3.557, -0.9578, 2.505), (3.557, -1.033, 2.34), (2.539, -0.9219, 2.482), (2.567, -0.9219, 2.482), (2.567, -0.9975, 2.317), (2.567, -0.7458, 2.62), (2.567, -0.5745, 2.707), (2.567, -0.1882, 2.782), (2.539, -0.9975, 2.317), (2.539, -0.7458, 2.62), (2.539, -0.5745, 2.707), (2.539, -0.1882, 2.782), (2.567, -0.224, 2.805), (2.567, -0.6103, 2.73), (2.539, -0.224, 2.805), (2.539, -0.6103, 2.73), (2.567, -0.7817, 2.643), (2.567, -0.9578, 2.505), (2.567, -1.033, 2.34), (2.539, -0.7817, 2.643), (2.539, -0.9578, 2.505), (2.539, -1.033, 2.34), (1.521, -0.9219, 2.482), (1.549, -0.9219, 2.482), (1.549, -0.9975, 2.317), (1.549, -0.7458, 2.62), (1.549, -0.5745, 2.707), (1.549, -0.1882, 2.782), (1.521, -0.9975, 2.317), (1.521, -0.7458, 2.62), (1.521, -0.5745, 2.707), (1.521, -0.1882, 2.782), (1.549, -0.224, 2.805), (1.549, -0.6103, 2.73), (1.521, -0.224, 2.805), (1.521, -0.6103, 2.73), (1.549, -0.7817, 2.643), (1.549, -0.9578, 2.505), (1.549, -1.033, 2.34), (1.521, -0.7817, 2.643), (1.521, -0.9578, 2.505), (1.521, -1.033, 2.34), (0.5029, -0.9219, 2.482), (0.5307, -0.9219, 2.482), (0.5307, -0.9975, 2.317), (0.5307, -0.7458, 2.62), (0.5307, -0.5745, 2.707), (0.5307, -0.1882, 2.782), (0.5029, -0.9975, 2.317), (0.5029, -0.7458, 2.62), (0.5029, -0.5745, 2.707), (0.5029, -0.1882, 2.782), (0.5307, -0.224, 2.805), (0.5307, -0.6103, 2.73), (0.5029, -0.224, 2.805), (0.5029, -0.6103, 2.73), (0.5307, -0.7817, 2.643), (0.5307, -0.9578, 2.505), (0.5307, -1.033, 2.34), (0.5029, -0.7817, 2.643), (0.5029, -0.9578, 2.505), (0.5029, -1.033, 2.34), (3.531, -0.9923, 0.4597), (3.869, -0.6541, 0.4597), (3.66, -0.9665, 0.4597), (3.77, -0.8932, 0.4597), (3.843, -0.7835, 0.4597), (3.869, -0.6541, 2.319), (3.531, -0.9923, 2.319), (3.945, -1.015, 2.331), (3.843, -0.7835, 2.319), (3.77, -0.8932, 2.319), (3.66, -0.9665, 2.319), (0.734, -0.9923, 1.411), (0.734, -0.9923, 1.962), (1.643, -0.9923, 1.411), (1.092, -0.9923, 1.411), (1.092, -0.9923, 1.962), (1.643, -0.9923, 1.962), (2.002, -0.9923, 1.962), (2.553, -0.9923, 1.962), (2.002, -0.9923, 1.411), (2.553, -0.9923, 1.411), (2.553, -0.9923, 1.632), (2.911, -0.9923, 1.962), (2.911, -0.9923, 1.791), (2.911, -0.9923, 1.411), (2.923, -0.9923, 1.962), (3.462, -0.9923, 1.962), (2.923, -0.9923, 1.411), (3.462, -0.9923, 1.411), (0.1828, -0.9923, 1.411), (0.1828, -0.9923, 1.962), (3.869, -0.4304, 2.109), (3.869, -0.4304, 0.6693), (3.71, -0.4304, 2.109), (3.71, -0.4304, 0.6693), (3.71, -0.2478, 2.015), (3.71, -0.2478, 0.7637), (3.618, -0.2478, 2.015), (3.618, -0.2478, 0.7637), (3.618, -0.137, 1.843), (3.618, -0.137, 1.396), (3.535, -0.137, 1.843), (3.535, -0.137, 1.396), (2.955, -0.5495, 0.4597), (2.955, -1.051, 0.4597), (1.94, -1.051, 0.4597), (1.94, -0.5495, 0.4597), (3.91, -0.5495, 0.4597), (3.91, -0.7091, 0.4597), (3.884, -0.8399, 0.4597), (3.81, -0.9508, 0.4597), (3.699, -1.025, 0.4597), (3.569, -1.051, 0.4597), (2.955, -0.5495, 0.4158), (2.955, -1.051, 0.4158), (1.94, -1.051, 0.4158), (1.94, -0.5495, 0.4158), (3.91, -0.5495, 0.4158), (3.91, -0.7091, 0.4158), (3.884, -0.8399, 0.4158), (3.81, -0.9508, 0.4158), (3.699, -1.025, 0.4158), (3.569, -1.051, 0.4158), (0.0, -0.9923, 0.4597), (0.0, -1.051, 0.4597), (0.0, -0.5495, 0.4158), (0.0, -1.051, 0.4158), (0.0, -0.9923, 1.411), (-3.462, 0.8686, 1.411), (-3.462, 0.8686, 1.962), (-2.911, 0.8686, 1.411), (-2.911, 0.8686, 1.962), (-2.553, 0.8686, 1.411), (-2.553, 0.8686, 1.962), (-2.002, 0.8686, 1.411), (-2.002, 0.8686, 1.962), (-1.643, 0.8686, 1.411), (-1.643, 0.8686, 1.962), (-1.092, 0.8686, 1.411), (-1.092, 0.8686, 1.962), (-0.734, 0.8686, 1.411), (-0.734, 0.8686, 1.962), (-0.1828, 0.8686, 1.411), (-0.1828, 0.8686, 1.962), (-2.923, 0.9923, 0.4597), (-2.923, 0.9923, 2.319), (-3.908, 0.7235, 2.623), (-1.92, 0.9923, 0.4597), (-1.92, 0.9923, 2.319), (-2.957, 0.9391, 2.496), (-3.869, 0.4961, 0.4597), (-3.869, 0.4961, 2.319), (-1.908, 0.9391, 2.496), (-2.923, 0.4961, 0.4597), (-1.92, 0.4961, 0.4597), (-3.946, 0.2054, 2.796), (-3.946, 0.9391, 2.496), (-2.957, 1.015, 2.331), (-3.946, 1.015, 2.331), (-3.946, 0.4961, 2.331), (-3.908, 0.8857, 2.504), (-1.908, 1.015, 2.331), (-2.957, 0.7631, 2.634), (-3.946, 0.7631, 2.634), (-3.908, 0.408, 2.504), (-1.908, 0.5917, 2.721), (-3.946, 0.5917, 2.721), (-2.957, 0.5917, 2.721), (-1.908, 0.7631, 2.634), (-2.957, 0.2054, 2.796), (-1.908, 0.2054, 2.796), (-3.946, 0.8857, 2.504), (-3.946, 0.7235, 2.623), (-3.946, 0.4776, 2.362), (-3.946, 0.9554, 2.362), (-3.946, 0.2098, 2.763), (-3.946, 0.5657, 2.699), (-3.908, 0.4776, 2.362), (-3.908, 0.3266, 2.623), (-3.908, 0.9554, 2.362), (-3.908, 0.2098, 2.763), (-3.908, 0.5657, 2.699), (-3.997, 0.06634, 0.5826), (-3.052, 0.06634, 0.5826), (-3.052, 0.06634, 0.4909), (-3.997, 0.06634, 0.4909), (-3.997, 0.08344, 0.6062), (-3.997, 0.08344, 0.4673), (-4.031, 0.08344, 0.6062), (-4.031, 0.08344, 0.4673), (-3.997, 0.6821, 0.7385), (-3.052, 0.6821, 0.7385), (-3.997, 0.7776, 0.7385), (-3.052, 0.7776, 0.7385), (-3.052, 0.6821, 0.6468), (-3.997, 0.6821, 0.6468), (-3.052, 0.7776, 0.6468), (-3.997, 0.7776, 0.6468), (-3.997, 0.6821, 0.7621), (-3.997, 0.7947, 0.7621), (-3.997, 0.6821, 0.6232), (-3.997, 0.7947, 0.6232), (-4.031, 0.6821, 0.7621), (-4.031, 0.7947, 0.7621), (-4.031, 0.6821, 0.6232), (-4.031, 0.7947, 0.6232), (-3.997, 0.6524, 0.7621), (-4.031, 0.6524, 0.7621), (-3.997, 0.6524, 0.6232), (-3.997, 0.6524, 0.6468), (-3.997, 0.6524, 0.7385), (-4.031, 0.6524, 0.6232), (-3.869, 0.0, 0.4597), (-3.869, 0.0, 2.319), (-2.923, 0.0, 0.4597), (-1.92, 0.0, 0.4597), (-3.908, 0.0, 2.504), (-3.946, 0.0, 2.331), (-3.946, 0.0, 2.796), (-2.957, 0.0, 2.796), (-1.908, 0.0, 2.796), (-3.946, 0.0, 2.362), (-3.946, 0.0, 2.763), (-3.908, 0.0, 2.623), (-3.908, 0.0, 2.362), (-3.908, 0.0, 2.763), (-3.997, 0.0, 0.5826), (-3.052, 0.0, 0.5826), (-3.052, 0.0, 0.4909), (-3.997, 0.0, 0.4909), (-3.997, 0.0, 0.6062), (-3.997, 0.0, 0.4673), (-4.031, 0.0, 0.6062), (-4.031, 0.0, 0.4673), (-0.504, 0.3347, 0.2517), (-0.504, 0.3347, 0.5477), (-3.216, 0.3347, 0.2517), (-3.216, 0.3347, 0.5477), (-0.504, 0.0, 0.2517), (-0.504, 0.0, 0.5477), (-3.216, 0.0, 0.2517), (-3.216, 0.0, 0.5477), (-3.557, 0.9219, 2.482), (-3.585, 0.9219, 2.482), (-3.585, 0.9975, 2.317), (-3.585, 0.7458, 2.62), (-3.585, 0.5745, 2.707), (-3.585, 0.1882, 2.782), (-3.557, 0.9975, 2.317), (-3.557, 0.7458, 2.62), (-3.557, 0.5745, 2.707), (-3.557, 0.1882, 2.782), (-3.585, 0.224, 2.805), (-3.585, 0.6103, 2.73), (-3.557, 0.224, 2.805), (-3.557, 0.6103, 2.73), (-3.585, 0.7817, 2.643), (-3.585, 0.9578, 2.505), (-3.585, 1.033, 2.34), (-3.557, 0.7817, 2.643), (-3.557, 0.9578, 2.505), (-3.557, 1.033, 2.34), (-3.585, 0.0, 2.782), (-3.557, 0.0, 2.782), (-3.585, 0.0, 2.805), (-3.557, 0.0, 2.805), (-2.539, 0.9219, 2.482), (-2.567, 0.9219, 2.482), (-2.567, 0.9975, 2.317), (-2.567, 0.7458, 2.62), (-2.567, 0.5745, 2.707), (-2.567, 0.1882, 2.782), (-2.539, 0.9975, 2.317), (-2.539, 0.7458, 2.62), (-2.539, 0.5745, 2.707), (-2.539, 0.1882, 2.782), (-2.567, 0.224, 2.805), (-2.567, 0.6103, 2.73), (-2.539, 0.224, 2.805), (-2.539, 0.6103, 2.73), (-2.567, 0.7817, 2.643), (-2.567, 0.9578, 2.505), (-2.567, 1.033, 2.34), (-2.539, 0.7817, 2.643), (-2.539, 0.9578, 2.505), (-2.539, 1.033, 2.34), (-2.567, 0.0, 2.782), (-2.539, 0.0, 2.782), (-2.567, 0.0, 2.805), (-2.539, 0.0, 2.805), (-1.521, 0.9219, 2.482), (-1.549, 0.9219, 2.482), (-1.549, 0.9975, 2.317), (-1.549, 0.7458, 2.62), (-1.549, 0.5745, 2.707), (-1.549, 0.1882, 2.782), (-1.521, 0.9975, 2.317), (-1.521, 0.7458, 2.62), (-1.521, 0.5745, 2.707), (-1.521, 0.1882, 2.782), (-1.549, 0.224, 2.805), (-1.549, 0.6103, 2.73), (-1.521, 0.224, 2.805), (-1.521, 0.6103, 2.73), (-1.549, 0.7817, 2.643), (-1.549, 0.9578, 2.505), (-1.549, 1.033, 2.34), (-1.521, 0.7817, 2.643), (-1.521, 0.9578, 2.505), (-1.521, 1.033, 2.34), (-1.549, 0.0, 2.782), (-1.521, 0.0, 2.782), (-1.549, 0.0, 2.805), (-1.521, 0.0, 2.805), (-0.5029, 0.9219, 2.482), (-0.5307, 0.9219, 2.482), (-0.5307, 0.9975, 2.317), (-0.5307, 0.7458, 2.62), (-0.5307, 0.5745, 2.707), (-0.5307, 0.1882, 2.782), (-0.5029, 0.9975, 2.317), (-0.5029, 0.7458, 2.62), (-0.5029, 0.5745, 2.707), (-0.5029, 0.1882, 2.782), (-0.5307, 0.224, 2.805), (-0.5307, 0.6103, 2.73), (-0.5029, 0.224, 2.805), (-0.5029, 0.6103, 2.73), (-0.5307, 0.7817, 2.643), (-0.5307, 0.9578, 2.505), (-0.5307, 1.033, 2.34), (-0.5029, 0.7817, 2.643), (-0.5029, 0.9578, 2.505), (-0.5029, 1.033, 2.34), (-0.5307, 0.0, 2.782), (-0.5029, 0.0, 2.782), (-0.5307, 0.0, 2.805), (-0.5029, 0.0, 2.805), (-3.531, 0.9923, 0.4597), (-3.869, 0.6541, 0.4597), (-3.66, 0.9665, 0.4597), (-3.77, 0.8932, 0.4597), (-3.843, 0.7835, 0.4597), (-3.869, 0.6541, 2.319), (-3.531, 0.9923, 2.319), (-3.945, 1.015, 2.331), (-3.843, 0.7835, 2.319), (-3.77, 0.8932, 2.319), (-3.66, 0.9665, 2.319), (-0.734, 0.9923, 1.411), (-0.734, 0.9923, 1.962), (-1.643, 0.9923, 1.411), (-1.092, 0.9923, 1.411), (-1.092, 0.9923, 1.962), (-1.643, 0.9923, 1.962), (-2.002, 0.9923, 1.962), (-2.553, 0.9923, 1.962), (-2.002, 0.9923, 1.411), (-2.553, 0.9923, 1.411), (-2.553, 0.9923, 1.632), (-2.911, 0.9923, 1.962), (-2.911, 0.9923, 1.791), (-2.911, 0.9923, 1.411), (-2.923, 0.9923, 1.962), (-3.462, 0.9923, 1.962), (-2.923, 0.9923, 1.411), (-3.462, 0.9923, 1.411), (-0.1828, 0.9923, 1.411), (-0.1828, 0.9923, 1.962), (-3.869, 0.4304, 2.109), (-3.869, 0.0, 2.109), (-3.869, 0.0, 0.6693), (-3.869, 0.4304, 0.6693), (-3.71, 0.4304, 2.109), (-3.71, 0.0, 2.109), (-3.71, 0.0, 0.6693), (-3.71, 0.4304, 0.6693), (-3.71, 0.2478, 2.015), (-3.71, 0.0, 2.015), (-3.71, 0.0, 0.7637), (-3.71, 0.2478, 0.7637), (-3.618, 0.2478, 2.015), (-3.618, 0.0, 2.015), (-3.618, 0.0, 0.7637), (-3.618, 0.2478, 0.7637), (-3.618, 0.137, 1.843), (-3.618, 0.0, 1.843), (-3.618, 0.0, 1.396), (-3.618, 0.137, 1.396), (-3.535, 0.137, 1.843), (-3.535, 0.0, 1.843), (-3.535, 0.0, 1.396), (-3.535, 0.137, 1.396), (-2.955, 0.0, 0.4597), (-3.91, 0.0, 0.4597), (-2.955, 0.5495, 0.4597), (-2.955, 1.051, 0.4597), (-1.94, 1.051, 0.4597), (-1.94, 0.5495, 0.4597), (-1.94, 0.0, 0.4597), (-3.91, 0.5495, 0.4597), (-3.91, 0.7091, 0.4597), (-3.884, 0.8399, 0.4597), (-3.81, 0.9508, 0.4597), (-3.699, 1.025, 0.4597), (-3.569, 1.051, 0.4597), (-2.955, 0.0, 0.4158), (-3.91, 0.0, 0.4158), (-2.955, 0.5495, 0.4158), (-2.955, 1.051, 0.4158), (-1.94, 1.051, 0.4158), (-1.94, 0.5495, 0.4158), (-1.94, 0.0, 0.4158), (-3.91, 0.5495, 0.4158), (-3.91, 0.7091, 0.4158), (-3.884, 0.8399, 0.4158), (-3.81, 0.9508, 0.4158), (-3.699, 1.025, 0.4158), (-3.569, 1.051, 0.4158), (3.462, 0.8686, 1.411), (3.462, 0.8686, 1.962), (2.911, 0.8686, 1.411), (2.911, 0.8686, 1.962), (2.553, 0.8686, 1.411), (2.553, 0.8686, 1.962), (2.002, 0.8686, 1.411), (2.002, 0.8686, 1.962), (1.643, 0.8686, 1.411), (1.643, 0.8686, 1.962), (1.092, 0.8686, 1.411), (1.092, 0.8686, 1.962), (0.734, 0.8686, 1.411), (0.734, 0.8686, 1.962), (0.1828, 0.8686, 1.411), (0.1828, 0.8686, 1.962), (2.923, 0.9923, 0.4597), (2.923, 0.9923, 2.319), (3.908, 0.7235, 2.623), (1.92, 0.9923, 0.4597), (1.92, 0.9923, 2.319), (2.957, 0.9391, 2.496), (3.869, 0.4961, 0.4597), (3.869, 0.4961, 2.319), (1.908, 0.9391, 2.496), (2.923, 0.4961, 0.4597), (1.92, 0.4961, 0.4597), (3.946, 0.2054, 2.796), (3.946, 0.9391, 2.496), (2.957, 1.015, 2.331), (3.946, 1.015, 2.331), (3.946, 0.4961, 2.331), (3.908, 0.8857, 2.504), (1.908, 1.015, 2.331), (2.957, 0.7631, 2.634), (3.946, 0.7631, 2.634), (3.908, 0.408, 2.504), (1.908, 0.5917, 2.721), (3.946, 0.5917, 2.721), (2.957, 0.5917, 2.721), (1.908, 0.7631, 2.634), (2.957, 0.2054, 2.796), (1.908, 0.2054, 2.796), (3.946, 0.8857, 2.504), (3.946, 0.7235, 2.623), (3.946, 0.4776, 2.362), (3.946, 0.9554, 2.362), (3.946, 0.2098, 2.763), (3.946, 0.5657, 2.699), (3.908, 0.4776, 2.362), (3.908, 0.3266, 2.623), (3.908, 0.9554, 2.362), (3.908, 0.2098, 2.763), (3.908, 0.5657, 2.699), (3.997, 0.06634, 0.5826), (3.052, 0.06634, 0.5826), (3.052, 0.06634, 0.4909), (3.997, 0.06634, 0.4909), (3.997, 0.08344, 0.6062), (3.997, 0.08344, 0.4673), (4.031, 0.08344, 0.6062), (4.031, 0.08344, 0.4673), (3.997, 0.6821, 0.7385), (3.052, 0.6821, 0.7385), (3.997, 0.7776, 0.7385), (3.052, 0.7776, 0.7385), (3.052, 0.6821, 0.6468), (3.997, 0.6821, 0.6468), (3.052, 0.7776, 0.6468), (3.997, 0.7776, 0.6468), (3.997, 0.6821, 0.7621), (3.997, 0.7947, 0.7621), (3.997, 0.6821, 0.6232), (3.997, 0.7947, 0.6232), (4.031, 0.6821, 0.7621), (4.031, 0.7947, 0.7621), (4.031, 0.6821, 0.6232), (4.031, 0.7947, 0.6232), (3.997, 0.6524, 0.7621), (4.031, 0.6524, 0.7621), (3.997, 0.6524, 0.6232), (3.997, 0.6524, 0.6468), (3.997, 0.6524, 0.7385), (4.031, 0.6524, 0.6232), (3.869, 0.0, 0.4597), (3.869, 0.0, 2.319), (2.923, 0.0, 0.4597), (1.92, 0.0, 0.4597), (3.908, 0.0, 2.504), (3.946, 0.0, 2.331), (3.946, 0.0, 2.796), (2.957, 0.0, 2.796), (1.908, 0.0, 2.796), (3.946, 0.0, 2.362), (3.946, 0.0, 2.763), (3.908, 0.0, 2.623), (3.908, 0.0, 2.362), (3.908, 0.0, 2.763), (3.997, 0.0, 0.5826), (3.052, 0.0, 0.5826), (3.052, 0.0, 0.4909), (3.997, 0.0, 0.4909), (3.997, 0.0, 0.6062), (3.997, 0.0, 0.4673), (4.031, 0.0, 0.6062), (4.031, 0.0, 0.4673), (0.0, 0.9923, 2.319), (0.0, 1.015, 2.331), (0.0, 0.9391, 2.496), (0.0, 0.7631, 2.634), (0.0, 0.5917, 2.721), (0.0, 0.2054, 2.796), (0.504, 0.3347, 0.2517), (0.504, 0.3347, 0.5477), (3.216, 0.3347, 0.2517), (3.216, 0.3347, 0.5477), (0.0, 0.0, 2.796), (0.504, 0.0, 0.2517), (0.504, 0.0, 0.5477), (3.216, 0.0, 0.2517), (3.216, 0.0, 0.5477), (3.557, 0.9219, 2.482), (3.585, 0.9219, 2.482), (3.585, 0.9975, 2.317), (3.585, 0.7458, 2.62), (3.585, 0.5745, 2.707), (3.585, 0.1882, 2.782), (3.557, 0.9975, 2.317), (3.557, 0.7458, 2.62), (3.557, 0.5745, 2.707), (3.557, 0.1882, 2.782), (3.585, 0.224, 2.805), (3.585, 0.6103, 2.73), (3.557, 0.224, 2.805), (3.557, 0.6103, 2.73), (3.585, 0.7817, 2.643), (3.585, 0.9578, 2.505), (3.585, 1.033, 2.34), (3.557, 0.7817, 2.643), (3.557, 0.9578, 2.505), (3.557, 1.033, 2.34), (3.585, 0.0, 2.782), (3.557, 0.0, 2.782), (3.585, 0.0, 2.805), (3.557, 0.0, 2.805), (2.539, 0.9219, 2.482), (2.567, 0.9219, 2.482), (2.567, 0.9975, 2.317), (2.567, 0.7458, 2.62), (2.567, 0.5745, 2.707), (2.567, 0.1882, 2.782), (2.539, 0.9975, 2.317), (2.539, 0.7458, 2.62), (2.539, 0.5745, 2.707), (2.539, 0.1882, 2.782), (2.567, 0.224, 2.805), (2.567, 0.6103, 2.73), (2.539, 0.224, 2.805), (2.539, 0.6103, 2.73), (2.567, 0.7817, 2.643), (2.567, 0.9578, 2.505), (2.567, 1.033, 2.34), (2.539, 0.7817, 2.643), (2.539, 0.9578, 2.505), (2.539, 1.033, 2.34), (2.567, 0.0, 2.782), (2.539, 0.0, 2.782), (2.567, 0.0, 2.805), (2.539, 0.0, 2.805), (1.521, 0.9219, 2.482), (1.549, 0.9219, 2.482), (1.549, 0.9975, 2.317), (1.549, 0.7458, 2.62), (1.549, 0.5745, 2.707), (1.549, 0.1882, 2.782), (1.521, 0.9975, 2.317), (1.521, 0.7458, 2.62), (1.521, 0.5745, 2.707), (1.521, 0.1882, 2.782), (1.549, 0.224, 2.805), (1.549, 0.6103, 2.73), (1.521, 0.224, 2.805), (1.521, 0.6103, 2.73), (1.549, 0.7817, 2.643), (1.549, 0.9578, 2.505), (1.549, 1.033, 2.34), (1.521, 0.7817, 2.643), (1.521, 0.9578, 2.505), (1.521, 1.033, 2.34), (1.549, 0.0, 2.782), (1.521, 0.0, 2.782), (1.549, 0.0, 2.805), (1.521, 0.0, 2.805), (0.5029, 0.9219, 2.482), (0.5307, 0.9219, 2.482), (0.5307, 0.9975, 2.317), (0.5307, 0.7458, 2.62), (0.5307, 0.5745, 2.707), (0.5307, 0.1882, 2.782), (0.5029, 0.9975, 2.317), (0.5029, 0.7458, 2.62), (0.5029, 0.5745, 2.707), (0.5029, 0.1882, 2.782), (0.5307, 0.224, 2.805), (0.5307, 0.6103, 2.73), (0.5029, 0.224, 2.805), (0.5029, 0.6103, 2.73), (0.5307, 0.7817, 2.643), (0.5307, 0.9578, 2.505), (0.5307, 1.033, 2.34), (0.5029, 0.7817, 2.643), (0.5029, 0.9578, 2.505), (0.5029, 1.033, 2.34), (0.5307, 0.0, 2.782), (0.5029, 0.0, 2.782), (0.5307, 0.0, 2.805), (0.5029, 0.0, 2.805), (3.531, 0.9923, 0.4597), (3.869, 0.6541, 0.4597), (3.66, 0.9665, 0.4597), (3.77, 0.8932, 0.4597), (3.843, 0.7835, 0.4597), (3.869, 0.6541, 2.319), (3.531, 0.9923, 2.319), (3.945, 1.015, 2.331), (3.843, 0.7835, 2.319), (3.77, 0.8932, 2.319), (3.66, 0.9665, 2.319), (0.734, 0.9923, 1.411), (0.734, 0.9923, 1.962), (1.643, 0.9923, 1.411), (1.092, 0.9923, 1.411), (1.092, 0.9923, 1.962), (1.643, 0.9923, 1.962), (2.002, 0.9923, 1.962), (2.553, 0.9923, 1.962), (2.002, 0.9923, 1.411), (2.553, 0.9923, 1.411), (2.553, 0.9923, 1.632), (2.911, 0.9923, 1.962), (2.911, 0.9923, 1.791), (2.911, 0.9923, 1.411), (2.923, 0.9923, 1.962), (3.462, 0.9923, 1.962), (2.923, 0.9923, 1.411), (3.462, 0.9923, 1.411), (0.1828, 0.9923, 1.411), (0.1828, 0.9923, 1.962), (3.869, 0.4304, 2.109), (3.869, 0.0, 2.109), (3.869, 0.0, 0.6693), (3.869, 0.4304, 0.6693), (3.71, 0.4304, 2.109), (3.71, 0.0, 2.109), (3.71, 0.0, 0.6693), (3.71, 0.4304, 0.6693), (3.71, 0.2478, 2.015), (3.71, 0.0, 2.015), (3.71, 0.0, 0.7637), (3.71, 0.2478, 0.7637), (3.618, 0.2478, 2.015), (3.618, 0.0, 2.015), (3.618, 0.0, 0.7637), (3.618, 0.2478, 0.7637), (3.618, 0.137, 1.843), (3.618, 0.0, 1.843), (3.618, 0.0, 1.396), (3.618, 0.137, 1.396), (3.535, 0.137, 1.843), (3.535, 0.0, 1.843), (3.535, 0.0, 1.396), (3.535, 0.137, 1.396), (2.955, 0.0, 0.4597), (3.91, 0.0, 0.4597), (2.955, 0.5495, 0.4597), (2.955, 1.051, 0.4597), (1.94, 1.051, 0.4597), (1.94, 0.5495, 0.4597), (1.94, 0.0, 0.4597), (3.91, 0.5495, 0.4597), (3.91, 0.7091, 0.4597), (3.884, 0.8399, 0.4597), (3.81, 0.9508, 0.4597), (3.699, 1.025, 0.4597), (3.569, 1.051, 0.4597), (2.955, 0.0, 0.4158), (3.91, 0.0, 0.4158), (2.955, 0.5495, 0.4158), (2.955, 1.051, 0.4158), (1.94, 1.051, 0.4158), (1.94, 0.5495, 0.4158), (1.94, 0.0, 0.4158), (3.91, 0.5495, 0.4158), (3.91, 0.7091, 0.4158), (3.884, 0.8399, 0.4158), (3.81, 0.9508, 0.4158), (3.699, 1.025, 0.4158), (3.569, 1.051, 0.4158), (0.0, 0.9923, 0.4597), (0.0, 1.051, 0.4597), (0.0, 0.0, 0.4158), (0.0, 0.5495, 0.4158), (0.0, 1.051, 0.4158), (0.0, 0.9923, 1.411), (-3.498, -1.015, 1.375), (-3.498, -1.015, 1.998), (-3.498, -0.564, 1.375), (-3.498, -0.564, 1.998), (-2.875, -1.015, 1.375), (-2.875, -1.015, 1.998), (-2.875, -0.564, 1.375), (-2.875, -0.564, 1.998), (-3.452, -1.015, 1.421), (-3.452, -1.015, 1.952), (-2.921, -1.015, 1.952), (-2.921, -1.015, 1.421), (-3.452, -0.9786, 1.421), (-3.452, -0.9786, 1.952), (-2.921, -0.9786, 1.952), (-2.921, -0.9786, 1.421), (-3.498, -1.006, 0.428), (-3.498, -1.006, 2.339), (-3.452, -1.006, 0.428), (-3.452, -1.006, 2.339), (-3.498, -0.9926, 0.428), (-3.498, -0.9926, 2.339), (-3.452, -0.9926, 0.428), (-3.452, -0.9926, 2.339), (-2.589, -1.015, 1.375), (-2.589, -1.015, 1.998), (-2.589, -0.564, 1.375), (-2.589, -0.564, 1.998), (-1.966, -1.015, 1.375), (-1.966, -1.015, 1.998), (-1.966, -0.564, 1.375), (-1.966, -0.564, 1.998), (-2.543, -1.015, 1.421), (-2.543, -1.015, 1.952), (-2.012, -1.015, 1.952), (-2.012, -1.015, 1.421), (-2.543, -0.9786, 1.421), (-2.543, -0.9786, 1.952), (-2.012, -0.9786, 1.952), (-2.012, -0.9786, 1.421), (-2.589, -1.006, 0.428), (-2.589, -1.006, 2.339), (-2.543, -1.006, 0.428), (-2.543, -1.006, 2.339), (-2.589, -0.9926, 0.428), (-2.589, -0.9926, 2.339), (-2.543, -0.9926, 0.428), (-2.543, -0.9926, 2.339), (-1.68, -1.015, 1.375), (-1.68, -1.015, 1.998), (-1.68, -0.564, 1.375), (-1.68, -0.564, 1.998), (-1.057, -1.015, 1.375), (-1.057, -1.015, 1.998), (-1.057, -0.564, 1.375), (-1.057, -0.564, 1.998), (-1.634, -1.015, 1.421), (-1.634, -1.015, 1.952), (-1.103, -1.015, 1.952), (-1.103, -1.015, 1.421), (-1.634, -0.9786, 1.421), (-1.634, -0.9786, 1.952), (-1.103, -0.9786, 1.952), (-1.103, -0.9786, 1.421), (-1.68, -1.006, 0.428), (-1.68, -1.006, 2.339), (-1.634, -1.006, 0.428), (-1.634, -1.006, 2.339), (-1.68, -0.9926, 0.428), (-1.68, -0.9926, 2.339), (-1.634, -0.9926, 0.428), (-1.634, -0.9926, 2.339), (-0.7711, -1.015, 1.375), (-0.7711, -1.015, 1.998), (-0.7711, -0.564, 1.375), (-0.7711, -0.564, 1.998), (-0.1485, -1.015, 1.375), (-0.1485, -1.015, 1.998), (-0.1485, -0.564, 1.375), (-0.1485, -0.564, 1.998), (-0.7253, -1.015, 1.421), (-0.7253, -1.015, 1.952), (-0.1943, -1.015, 1.952), (-0.1943, -1.015, 1.421), (-0.7253, -0.9786, 1.421), (-0.7253, -0.9786, 1.952), (-0.1943, -0.9786, 1.952), (-0.1943, -0.9786, 1.421), (-0.7711, -1.006, 0.428), (-0.7711, -1.006, 2.339), (-0.7253, -1.006, 0.428), (-0.7253, -1.006, 2.339), (-0.7711, -0.9926, 0.428), (-0.7711, -0.9926, 2.339), (-0.7253, -0.9926, 0.428), (-0.7253, -0.9926, 2.339), (0.1379, -1.015, 1.375), (0.1379, -1.015, 1.998), (0.1379, -0.564, 1.375), (0.1379, -0.564, 1.998), (0.7605, -1.015, 1.375), (0.7605, -1.015, 1.998), (0.7605, -0.564, 1.375), (0.7605, -0.564, 1.998), (0.1837, -1.015, 1.421), (0.1837, -1.015, 1.952), (0.7147, -1.015, 1.952), (0.7147, -1.015, 1.421), (0.1837, -0.9786, 1.421), (0.1837, -0.9786, 1.952), (0.7147, -0.9786, 1.952), (0.7147, -0.9786, 1.421), (0.1379, -1.006, 0.428), (0.1379, -1.006, 2.339), (0.1837, -1.006, 0.428), (0.1837, -1.006, 2.339), (0.1379, -0.9926, 0.428), (0.1379, -0.9926, 2.339), (0.1837, -0.9926, 0.428), (0.1837, -0.9926, 2.339), (1.047, -1.015, 1.375), (1.047, -1.015, 1.998), (1.047, -0.564, 1.375), (1.047, -0.564, 1.998), (1.669, -1.015, 1.375), (1.669, -1.015, 1.998), (1.669, -0.564, 1.375), (1.669, -0.564, 1.998), (1.093, -1.015, 1.421), (1.093, -1.015, 1.952), (1.624, -1.015, 1.952), (1.624, -1.015, 1.421), (1.093, -0.9786, 1.421), (1.093, -0.9786, 1.952), (1.624, -0.9786, 1.952), (1.624, -0.9786, 1.421), (1.047, -1.006, 0.428), (1.047, -1.006, 2.339), (1.093, -1.006, 0.428), (1.093, -1.006, 2.339), (1.047, -0.9926, 0.428), (1.047, -0.9926, 2.339), (1.093, -0.9926, 0.428), (1.093, -0.9926, 2.339), (1.956, -1.015, 1.375), (1.956, -1.015, 1.998), (1.956, -0.564, 1.375), (1.956, -0.564, 1.998), (2.578, -1.015, 1.375), (2.578, -1.015, 1.998), (2.578, -0.564, 1.375), (2.578, -0.564, 1.998), (2.002, -1.015, 1.421), (2.002, -1.015, 1.952), (2.533, -1.015, 1.952), (2.533, -1.015, 1.421), (2.002, -0.9786, 1.421), (2.002, -0.9786, 1.952), (2.533, -0.9786, 1.952), (2.533, -0.9786, 1.421), (1.956, -1.006, 0.428), (1.956, -1.006, 2.339), (2.002, -1.006, 0.428), (2.002, -1.006, 2.339), (1.956, -0.9926, 0.428), (1.956, -0.9926, 2.339), (2.002, -0.9926, 0.428), (2.002, -0.9926, 2.339), (2.865, -1.015, 1.375), (2.865, -1.015, 1.998), (2.865, -0.564, 1.375), (2.865, -0.564, 1.998), (3.487, -1.015, 1.375), (3.487, -1.015, 1.998), (3.487, -0.564, 1.375), (3.487, -0.564, 1.998), (2.911, -1.015, 1.421), (2.911, -1.015, 1.952), (3.442, -1.015, 1.952), (3.442, -1.015, 1.421), (2.911, -0.9786, 1.421), (2.911, -0.9786, 1.952), (3.442, -0.9786, 1.952), (3.442, -0.9786, 1.421), (2.865, -1.006, 0.428), (2.865, -1.006, 2.339), (2.911, -1.006, 0.428), (2.911, -1.006, 2.339), (2.865, -0.9926, 0.428), (2.865, -0.9926, 2.339), (2.911, -0.9926, 0.428), (2.911, -0.9926, 2.339), (-2.8, 0.161, 2.67), (-2.8, 0.161, 2.854), (-2.478, 0.161, 2.67), (-2.478, 0.161, 2.854), (-2.8, -0.161, 2.67), (-2.8, -0.161, 2.854), (-2.478, -0.161, 2.67), (-2.478, -0.161, 2.854), (-2.859, 0.2193, 2.861), (-2.42, 0.2193, 2.861), (-2.42, -0.2193, 2.861), (-2.859, -0.2193, 2.861), (-2.859, 0.2193, 2.888), (-2.42, 0.2193, 2.888), (-2.42, -0.2193, 2.888), (-2.859, -0.2193, 2.888), (-2.85, 0.211, 2.888), (-2.428, 0.211, 2.888), (-2.428, -0.211, 2.888), (-2.85, -0.211, 2.888), (-2.85, 0.211, 2.906), (-2.428, 0.211, 2.906), (-2.428, -0.211, 2.906), (-2.85, -0.211, 2.906), (-2.866, 0.2267, 2.906), (-2.413, 0.2267, 2.906), (-2.413, -0.2267, 2.906), (-2.866, -0.2267, 2.906), (-2.872, 0.2322, 2.959), (-2.407, 0.2322, 2.959), (-2.407, -0.2322, 2.959), (-2.872, -0.2322, 2.959), (-2.83, 0.1912, 2.998), (-2.448, 0.1912, 2.998), (-2.448, -0.1912, 2.998), (-2.83, -0.1912, 2.998), (2.8, 0.161, 2.67), (2.8, 0.161, 2.854), (2.478, 0.161, 2.67), (2.478, 0.161, 2.854), (2.8, -0.161, 2.67), (2.8, -0.161, 2.854), (2.478, -0.161, 2.67), (2.478, -0.161, 2.854), (2.859, 0.2193, 2.861), (2.42, 0.2193, 2.861), (2.42, -0.2193, 2.861), (2.859, -0.2193, 2.861), (2.859, 0.2193, 2.888), (2.42, 0.2193, 2.888), (2.42, -0.2193, 2.888), (2.859, -0.2193, 2.888), (2.85, 0.211, 2.888), (2.428, 0.211, 2.888), (2.428, -0.211, 2.888), (2.85, -0.211, 2.888), (2.85, 0.211, 2.906), (2.428, 0.211, 2.906), (2.428, -0.211, 2.906), (2.85, -0.211, 2.906), (2.866, 0.2267, 2.906), (2.413, 0.2267, 2.906), (2.413, -0.2267, 2.906), (2.866, -0.2267, 2.906), (2.872, 0.2322, 2.959), (2.407, 0.2322, 2.959), (2.407, -0.2322, 2.959), (2.872, -0.2322, 2.959), (2.83, 0.1912, 2.998), (2.448, 0.1912, 2.998), (2.448, -0.1912, 2.998), (2.83, -0.1912, 2.998)], [], [(0, 2, 3, 1), (2, 192, 191, 190, 3), (0, 196, 195, 192, 2), (3, 190, 193, 194, 1), (4, 6, 7, 5), (6, 187, 185, 7), (4, 188, 187, 6), (7, 185, 186, 5), (8, 10, 11, 9), (10, 182, 183, 11), (8, 181, 182, 10), (11, 183, 184, 9), (12, 14, 15, 13), (14, 197, 198, 15), (12, 179, 197, 14), (15, 198, 180, 13), (175, 174, 17, 29, 30), (41, 564, 563, 27), (559, 25, 211, 738), (20, 315, 316, 33), (17, 20, 33, 29), (560, 26, 25, 559), (23, 173, 175, 30, 31), (558, 23, 31, 562), (172, 169, 216, 217), (557, 22, 200, 716), (169, 173, 23, 22), (20, 185, 187, 188, 189, 191, 192, 195, 16, 19), (28, 35, 44, 43), (30, 29, 21, 28), (29, 33, 24, 21), (33, 316, 317, 24), (27, 563, 567, 47), (28, 21, 34, 35), (38, 27, 47, 48), (24, 317, 318, 40), (31, 30, 46, 45), (21, 24, 40, 34), (562, 31, 45, 566), (34, 40, 37, 39), (40, 318, 319, 37), (35, 38, 48, 44), (35, 34, 39, 38), (42, 565, 564, 41), (320, 880, 565, 42), (319, 320, 42, 37), (37, 42, 41, 39), (39, 41, 27, 38), (46, 43, 32, 51), (43, 44, 18, 32), (566, 45, 49, 569), (45, 46, 51, 49), (48, 47, 52, 53), (47, 567, 570, 52), (30, 28, 43, 46), (569, 49, 36, 561), (49, 51, 32, 36), (561, 36, 50, 568), (36, 32, 18, 50), (568, 50, 52, 570), (50, 18, 53, 52), (44, 48, 53, 18), (572, 571, 54, 55), (573, 56, 57, 574), (574, 57, 59, 576), (55, 54, 57, 56), (572, 55, 56, 573), (59, 58, 60, 61), (54, 571, 575, 58), (57, 54, 58, 59), (60, 577, 578, 61), (576, 59, 61, 578), (58, 575, 577, 60), (63, 62, 64, 65), (66, 68, 69, 67), (67, 69, 73, 72), (65, 64, 69, 68), (63, 65, 68, 66), (73, 71, 75, 77), (64, 62, 70, 71), (69, 64, 71, 73), (75, 74, 76, 77), (72, 73, 77, 76), (71, 70, 74, 75), (63, 66, 67, 62), (82, 81, 80, 83, 79, 78), (70, 62, 82, 78), (72, 76, 83, 80), (74, 70, 78, 79), (76, 74, 79, 83), (67, 72, 80, 81), (62, 67, 81, 82), (26, 560, 744, 214), (25, 26, 214, 211), (468, 19, 213, 469), (168, 170, 219, 220), (585, 86, 87, 586), (86, 84, 85, 87), (84, 583, 584, 85), (585, 583, 84, 86), (87, 85, 584, 586), (93, 607, 608, 97), (90, 89, 88, 94), (89, 91, 95, 88), (92, 96, 95, 91), (92, 93, 97, 96), (98, 100, 610, 609), (104, 107, 106, 103), (103, 106, 105, 102), (99, 102, 105, 101), (99, 101, 100, 98), (89, 103, 102, 91), (97, 100, 101, 96), (95, 105, 106, 88), (93, 98, 609, 607), (94, 107, 104, 90), (92, 91, 102, 99), (608, 610, 100, 97), (95, 96, 101, 105), (90, 104, 103, 89), (92, 99, 98, 93), (88, 106, 107, 94), (113, 631, 632, 117), (110, 109, 108, 114), (109, 111, 115, 108), (112, 116, 115, 111), (112, 113, 117, 116), (118, 120, 634, 633), (124, 127, 126, 123), (123, 126, 125, 122), (119, 122, 125, 121), (119, 121, 120, 118), (109, 123, 122, 111), (117, 120, 121, 116), (115, 125, 126, 108), (113, 118, 633, 631), (114, 127, 124, 110), (112, 111, 122, 119), (632, 634, 120, 117), (115, 116, 121, 125), (110, 124, 123, 109), (112, 119, 118, 113), (108, 126, 127, 114), (133, 655, 656, 137), (130, 129, 128, 134), (129, 131, 135, 128), (132, 136, 135, 131), (132, 133, 137, 136), (138, 140, 658, 657), (144, 147, 146, 143), (143, 146, 145, 142), (139, 142, 145, 141), (139, 141, 140, 138), (129, 143, 142, 131), (137, 140, 141, 136), (135, 145, 146, 128), (133, 138, 657, 655), (134, 147, 144, 130), (132, 131, 142, 139), (656, 658, 140, 137), (135, 136, 141, 145), (130, 144, 143, 129), (132, 139, 138, 133), (128, 146, 147, 134), (153, 679, 680, 157), (150, 149, 148, 154), (149, 151, 155, 148), (152, 156, 155, 151), (152, 153, 157, 156), (158, 160, 682, 681), (164, 167, 166, 163), (163, 166, 165, 162), (159, 162, 165, 161), (159, 161, 160, 158), (149, 163, 162, 151), (157, 160, 161, 156), (155, 165, 166, 148), (153, 158, 681, 679), (154, 167, 164, 150), (152, 151, 162, 159), (680, 682, 160, 157), (155, 156, 161, 165), (150, 164, 163, 149), (152, 159, 158, 153), (148, 166, 167, 154), (173, 176, 175), (176, 177, 175), (177, 178, 175), (178, 174, 175), (173, 169, 172, 176), (176, 172, 171, 177), (177, 171, 170, 178), (178, 170, 168, 174), (17, 174, 168, 16, 195, 196, 194, 193), (188, 4, 5, 186, 189), (179, 12, 13, 180), (193, 190, 191, 189, 186, 185, 20, 17), (181, 8, 9, 184), (20, 181, 184, 183, 182, 179, 180, 198, 197, 472, 315), (196, 0, 1, 194), (200, 199, 201, 202), (23, 558, 715, 199), (22, 23, 199, 200), (202, 201, 203, 204), (199, 715, 719, 201), (716, 200, 202, 720), (724, 204, 206, 728), (201, 719, 723, 203), (720, 202, 204, 724), (728, 206, 208, 732), (204, 203, 205, 206), (203, 723, 727, 205), (207, 731, 735, 209), (206, 205, 207, 208), (205, 727, 731, 207), (735, 736, 210, 209), (732, 208, 210, 736), (208, 207, 209, 210), (738, 211, 221, 751), (218, 217, 227, 228), (212, 220, 230, 222), (217, 216, 226, 227), (211, 214, 224, 221), (469, 213, 223, 471), (22, 557, 739, 215), (171, 172, 217, 218), (19, 16, 212, 213), (16, 168, 220, 212), (170, 171, 218, 219), (169, 22, 215, 216), (224, 223, 222, 221), (751, 221, 225, 752), (221, 222, 230, 229, 228, 227, 226, 225), (216, 215, 225, 226), (219, 218, 228, 229), (213, 212, 222, 223), (220, 219, 229, 230), (214, 744, 757, 224), (215, 739, 752, 225), (757, 1064, 470, 224), (224, 470, 471, 223), (468, 472, 197, 179, 182, 181, 20, 19), (231, 232, 234, 233), (233, 234, 427, 428, 429), (231, 233, 429, 432, 433), (234, 232, 431, 430, 427), (235, 236, 238, 237), (237, 238, 422, 424), (235, 237, 424, 425), (238, 236, 423, 422), (239, 240, 242, 241), (241, 242, 420, 419), (239, 241, 419, 418), (242, 240, 421, 420), (243, 244, 246, 245), (245, 246, 435, 434), (243, 245, 434, 416), (246, 244, 417, 435), (412, 261, 260, 248, 411), (272, 258, 854, 855), (850, 1036, 448, 256), (251, 264, 316, 315), (248, 260, 264, 251), (851, 850, 256, 257), (254, 262, 261, 412, 410), (849, 853, 262, 254), (409, 454, 453, 406), (848, 1014, 437, 253), (406, 253, 254, 410), (251, 250, 247, 432, 429, 428, 426, 425, 424, 422), (259, 274, 275, 266), (261, 259, 252, 260), (260, 252, 255, 264), (264, 255, 317, 316), (258, 278, 858, 854), (259, 266, 265, 252), (269, 279, 278, 258), (255, 271, 318, 317), (262, 276, 277, 261), (252, 265, 271, 255), (853, 857, 276, 262), (265, 270, 268, 271), (271, 268, 319, 318), (266, 275, 279, 269), (266, 269, 270, 265), (273, 272, 855, 856), (320, 273, 856, 880), (319, 268, 273, 320), (268, 270, 272, 273), (270, 269, 258, 272), (277, 282, 263, 274), (274, 263, 249, 275), (857, 860, 280, 276), (276, 280, 282, 277), (279, 284, 283, 278), (278, 283, 861, 858), (261, 277, 274, 259), (860, 852, 267, 280), (280, 267, 263, 282), (852, 859, 281, 267), (267, 281, 249, 263), (859, 861, 283, 281), (281, 283, 284, 249), (275, 249, 284, 279), (863, 286, 285, 862), (864, 865, 288, 287), (865, 867, 290, 288), (286, 287, 288, 285), (863, 864, 287, 286), (290, 292, 291, 289), (285, 289, 866, 862), (288, 290, 289, 285), (291, 292, 869, 868), (867, 869, 292, 290), (289, 291, 868, 866), (294, 296, 295, 293), (297, 298, 300, 299), (298, 303, 304, 300), (296, 299, 300, 295), (294, 297, 299, 296), (304, 308, 306, 302), (295, 302, 301, 293), (300, 304, 302, 295), (306, 308, 307, 305), (303, 307, 308, 304), (302, 306, 305, 301), (294, 293, 298, 297), (313, 309, 310, 314, 311, 312), (301, 309, 313, 293), (303, 311, 314, 307), (305, 310, 309, 301), (307, 314, 310, 305), (298, 312, 311, 303), (293, 313, 312, 298), (257, 451, 1042, 851), (256, 448, 451, 257), (468, 469, 450, 250), (405, 457, 456, 407), (883, 884, 324, 323), (323, 324, 322, 321), (321, 322, 882, 881), (883, 323, 321, 881), (324, 884, 882, 322), (330, 334, 906, 905), (327, 331, 325, 326), (326, 325, 332, 328), (329, 328, 332, 333), (329, 333, 334, 330), (335, 907, 908, 337), (341, 340, 343, 344), (340, 339, 342, 343), (336, 338, 342, 339), (336, 335, 337, 338), (326, 328, 339, 340), (334, 333, 338, 337), (332, 325, 343, 342), (330, 905, 907, 335), (331, 327, 341, 344), (329, 336, 339, 328), (906, 334, 337, 908), (332, 342, 338, 333), (327, 326, 340, 341), (329, 330, 335, 336), (325, 331, 344, 343), (350, 354, 930, 929), (347, 351, 345, 346), (346, 345, 352, 348), (349, 348, 352, 353), (349, 353, 354, 350), (355, 931, 932, 357), (361, 360, 363, 364), (360, 359, 362, 363), (356, 358, 362, 359), (356, 355, 357, 358), (346, 348, 359, 360), (354, 353, 358, 357), (352, 345, 363, 362), (350, 929, 931, 355), (351, 347, 361, 364), (349, 356, 359, 348), (930, 354, 357, 932), (352, 362, 358, 353), (347, 346, 360, 361), (349, 350, 355, 356), (345, 351, 364, 363), (370, 374, 954, 953), (367, 371, 365, 366), (366, 365, 372, 368), (369, 368, 372, 373), (369, 373, 374, 370), (375, 955, 956, 377), (381, 380, 383, 384), (380, 379, 382, 383), (376, 378, 382, 379), (376, 375, 377, 378), (366, 368, 379, 380), (374, 373, 378, 377), (372, 365, 383, 382), (370, 953, 955, 375), (371, 367, 381, 384), (369, 376, 379, 368), (954, 374, 377, 956), (372, 382, 378, 373), (367, 366, 380, 381), (369, 370, 375, 376), (365, 371, 384, 383), (390, 394, 978, 977), (387, 391, 385, 386), (386, 385, 392, 388), (389, 388, 392, 393), (389, 393, 394, 390), (395, 979, 980, 397), (401, 400, 403, 404), (400, 399, 402, 403), (396, 398, 402, 399), (396, 395, 397, 398), (386, 388, 399, 400), (394, 393, 398, 397), (392, 385, 403, 402), (390, 977, 979, 395), (391, 387, 401, 404), (389, 396, 399, 388), (978, 394, 397, 980), (392, 402, 398, 393), (387, 386, 400, 401), (389, 390, 395, 396), (385, 391, 404, 403), (410, 412, 413), (413, 412, 414), (414, 412, 415), (415, 412, 411), (410, 413, 409, 406), (413, 414, 408, 409), (414, 415, 407, 408), (415, 411, 405, 407), (248, 430, 431, 433, 432, 247, 405, 411), (425, 426, 423, 236, 235), (416, 417, 244, 243), (430, 248, 251, 422, 423, 426, 428, 427), (418, 421, 240, 239), (251, 315, 472, 434, 435, 417, 416, 419, 420, 421, 418), (433, 431, 232, 231), (437, 439, 438, 436), (254, 436, 1013, 849), (253, 437, 436, 254), (439, 441, 440, 438), (436, 438, 1017, 1013), (1014, 1018, 439, 437), (1022, 1026, 443, 441), (438, 440, 1021, 1017), (1018, 1022, 441, 439), (1026, 1030, 445, 443), (441, 443, 442, 440), (440, 442, 1025, 1021), (444, 446, 1033, 1029), (443, 445, 444, 442), (442, 444, 1029, 1025), (1033, 446, 447, 1034), (1030, 1034, 447, 445), (445, 447, 446, 444), (1036, 1049, 458, 448), (455, 465, 464, 454), (449, 459, 467, 457), (454, 464, 463, 453), (448, 458, 461, 451), (469, 471, 460, 450), (253, 452, 1037, 848), (408, 455, 454, 409), (250, 450, 449, 247), (247, 449, 457, 405), (407, 456, 455, 408), (406, 453, 452, 253), (461, 458, 459, 460), (1049, 1050, 462, 458), (458, 462, 463, 464, 465, 466, 467, 459), (453, 463, 462, 452), (456, 466, 465, 455), (450, 460, 459, 449), (457, 467, 466, 456), (451, 461, 1055, 1042), (452, 462, 1050, 1037), (1055, 461, 470, 1064), (461, 460, 471, 470), (468, 250, 251, 418, 419, 416, 434, 472), (473, 474, 476, 475), (475, 476, 705, 706, 707), (473, 475, 707, 710, 711), (476, 474, 709, 708, 705), (477, 478, 480, 479), (479, 480, 700, 702), (477, 479, 702, 703), (480, 478, 701, 700), (481, 482, 484, 483), (483, 484, 698, 697), (481, 483, 697, 696), (484, 482, 699, 698), (485, 486, 488, 487), (487, 488, 713, 712), (485, 487, 712, 694), (488, 486, 695, 713), (690, 503, 502, 490, 689), (514, 500, 563, 564), (559, 738, 740, 498), (493, 506, 871, 870), (490, 502, 506, 493), (560, 559, 498, 499), (496, 504, 503, 690, 688), (558, 562, 504, 496), (687, 747, 746, 684), (557, 716, 717, 495), (684, 495, 496, 688), (493, 492, 489, 710, 707, 706, 704, 703, 702, 700), (501, 516, 517, 508), (503, 501, 494, 502), (502, 494, 497, 506), (506, 497, 872, 871), (500, 520, 567, 563), (501, 508, 507, 494), (511, 521, 520, 500), (497, 513, 873, 872), (504, 518, 519, 503), (494, 507, 513, 497), (562, 566, 518, 504), (507, 512, 510, 513), (513, 510, 874, 873), (508, 517, 521, 511), (508, 511, 512, 507), (515, 514, 564, 565), (875, 515, 565, 880), (874, 510, 515, 875), (510, 512, 514, 515), (512, 511, 500, 514), (519, 524, 505, 516), (516, 505, 491, 517), (566, 569, 522, 518), (518, 522, 524, 519), (521, 526, 525, 520), (520, 525, 570, 567), (503, 519, 516, 501), (569, 561, 509, 522), (522, 509, 505, 524), (561, 568, 523, 509), (509, 523, 491, 505), (568, 570, 525, 523), (523, 525, 526, 491), (517, 491, 526, 521), (572, 528, 527, 571), (573, 574, 530, 529), (574, 576, 532, 530), (528, 529, 530, 527), (572, 573, 529, 528), (532, 534, 533, 531), (527, 531, 575, 571), (530, 532, 531, 527), (533, 534, 578, 577), (576, 578, 534, 532), (531, 533, 577, 575), (536, 538, 537, 535), (539, 540, 542, 541), (540, 545, 546, 542), (538, 541, 542, 537), (536, 539, 541, 538), (546, 550, 548, 544), (537, 544, 543, 535), (542, 546, 544, 537), (548, 550, 549, 547), (545, 549, 550, 546), (544, 548, 547, 543), (536, 535, 540, 539), (555, 551, 552, 556, 553, 554), (543, 551, 555, 535), (545, 553, 556, 549), (547, 552, 551, 543), (549, 556, 552, 547), (540, 554, 553, 545), (535, 555, 554, 540), (499, 743, 744, 560), (498, 740, 743, 499), (1062, 1063, 742, 492), (683, 750, 749, 685), (585, 586, 582, 581), (581, 582, 580, 579), (579, 580, 584, 583), (585, 581, 579, 583), (582, 586, 584, 580), (592, 596, 608, 607), (589, 593, 587, 588), (588, 587, 594, 590), (591, 590, 594, 595), (591, 595, 596, 592), (597, 609, 610, 599), (603, 602, 605, 606), (602, 601, 604, 605), (598, 600, 604, 601), (598, 597, 599, 600), (588, 590, 601, 602), (596, 595, 600, 599), (594, 587, 605, 604), (592, 607, 609, 597), (593, 589, 603, 606), (591, 598, 601, 590), (608, 596, 599, 610), (594, 604, 600, 595), (589, 588, 602, 603), (591, 592, 597, 598), (587, 593, 606, 605), (616, 620, 632, 631), (613, 617, 611, 612), (612, 611, 618, 614), (615, 614, 618, 619), (615, 619, 620, 616), (621, 633, 634, 623), (627, 626, 629, 630), (626, 625, 628, 629), (622, 624, 628, 625), (622, 621, 623, 624), (612, 614, 625, 626), (620, 619, 624, 623), (618, 611, 629, 628), (616, 631, 633, 621), (617, 613, 627, 630), (615, 622, 625, 614), (632, 620, 623, 634), (618, 628, 624, 619), (613, 612, 626, 627), (615, 616, 621, 622), (611, 617, 630, 629), (640, 644, 656, 655), (637, 641, 635, 636), (636, 635, 642, 638), (639, 638, 642, 643), (639, 643, 644, 640), (645, 657, 658, 647), (651, 650, 653, 654), (650, 649, 652, 653), (646, 648, 652, 649), (646, 645, 647, 648), (636, 638, 649, 650), (644, 643, 648, 647), (642, 635, 653, 652), (640, 655, 657, 645), (641, 637, 651, 654), (639, 646, 649, 638), (656, 644, 647, 658), (642, 652, 648, 643), (637, 636, 650, 651), (639, 640, 645, 646), (635, 641, 654, 653), (664, 668, 680, 679), (661, 665, 659, 660), (660, 659, 666, 662), (663, 662, 666, 667), (663, 667, 668, 664), (669, 681, 682, 671), (675, 674, 677, 678), (674, 673, 676, 677), (670, 672, 676, 673), (670, 669, 671, 672), (660, 662, 673, 674), (668, 667, 672, 671), (666, 659, 677, 676), (664, 679, 681, 669), (665, 661, 675, 678), (663, 670, 673, 662), (680, 668, 671, 682), (666, 676, 672, 667), (661, 660, 674, 675), (663, 664, 669, 670), (659, 665, 678, 677), (688, 690, 691), (691, 690, 692), (692, 690, 693), (693, 690, 689), (688, 691, 687, 684), (691, 692, 686, 687), (692, 693, 685, 686), (693, 689, 683, 685), (490, 708, 709, 711, 710, 489, 683, 689), (703, 704, 701, 478, 477), (694, 695, 486, 485), (708, 490, 493, 700, 701, 704, 706, 705), (696, 699, 482, 481), (493, 870, 1067, 712, 713, 695, 694, 697, 698, 699, 696), (711, 709, 474, 473), (717, 721, 718, 714), (496, 714, 715, 558), (495, 717, 714, 496), (721, 725, 722, 718), (714, 718, 719, 715), (716, 720, 721, 717), (724, 728, 729, 725), (718, 722, 723, 719), (720, 724, 725, 721), (728, 732, 733, 729), (725, 729, 726, 722), (722, 726, 727, 723), (730, 734, 735, 731), (729, 733, 730, 726), (726, 730, 731, 727), (735, 734, 737, 736), (732, 736, 737, 733), (733, 737, 734, 730), (738, 751, 753, 740), (748, 761, 760, 747), (741, 754, 763, 750), (747, 760, 759, 746), (740, 753, 756, 743), (1063, 1066, 755, 742), (495, 745, 739, 557), (686, 748, 747, 687), (492, 742, 741, 489), (489, 741, 750, 683), (685, 749, 748, 686), (684, 746, 745, 495), (756, 753, 754, 755), (751, 752, 758, 753), (753, 758, 759, 760, 761, 762, 763, 754), (746, 759, 758, 745), (749, 762, 761, 748), (742, 755, 754, 741), (750, 763, 762, 749), (743, 756, 757, 744), (745, 758, 752, 739), (757, 756, 1065, 1064), (756, 755, 1066, 1065), (1062, 492, 493, 696, 697, 694, 712, 1067), (764, 766, 767, 765), (766, 1005, 1004, 1003, 767), (764, 1009, 1008, 1005, 766), (767, 1003, 1006, 1007, 765), (768, 770, 771, 769), (770, 1000, 998, 771), (768, 1001, 1000, 770), (771, 998, 999, 769), (772, 774, 775, 773), (774, 995, 996, 775), (772, 994, 995, 774), (775, 996, 997, 773), (776, 778, 779, 777), (778, 1010, 1011, 779), (776, 992, 1010, 778), (779, 1011, 993, 777), (988, 987, 781, 793, 794), (805, 855, 854, 791), (850, 789, 1038, 1036), (784, 870, 871, 797), (781, 784, 797, 793), (851, 790, 789, 850), (787, 986, 988, 794, 795), (849, 787, 795, 853), (985, 982, 1044, 1045), (848, 786, 1015, 1014), (982, 986, 787, 786), (784, 998, 1000, 1001, 1002, 1004, 1005, 1008, 780, 783), (792, 799, 808, 807), (794, 793, 785, 792), (793, 797, 788, 785), (797, 871, 872, 788), (791, 854, 858, 811), (792, 785, 798, 799), (802, 791, 811, 812), (788, 872, 873, 804), (795, 794, 810, 809), (785, 788, 804, 798), (853, 795, 809, 857), (798, 804, 801, 803), (804, 873, 874, 801), (799, 802, 812, 808), (799, 798, 803, 802), (806, 856, 855, 805), (875, 880, 856, 806), (874, 875, 806, 801), (801, 806, 805, 803), (803, 805, 791, 802), (810, 807, 796, 815), (807, 808, 782, 796), (857, 809, 813, 860), (809, 810, 815, 813), (812, 811, 816, 817), (811, 858, 861, 816), (794, 792, 807, 810), (860, 813, 800, 852), (813, 815, 796, 800), (852, 800, 814, 859), (800, 796, 782, 814), (859, 814, 816, 861), (814, 782, 817, 816), (808, 812, 817, 782), (863, 862, 818, 819), (864, 820, 821, 865), (865, 821, 823, 867), (819, 818, 821, 820), (863, 819, 820, 864), (823, 822, 824, 825), (818, 862, 866, 822), (821, 818, 822, 823), (824, 868, 869, 825), (867, 823, 825, 869), (822, 866, 868, 824), (827, 826, 828, 829), (830, 832, 833, 831), (831, 833, 837, 836), (829, 828, 833, 832), (827, 829, 832, 830), (837, 835, 839, 841), (828, 826, 834, 835), (833, 828, 835, 837), (839, 838, 840, 841), (836, 837, 841, 840), (835, 834, 838, 839), (827, 830, 831, 826), (846, 845, 844, 847, 843, 842), (834, 826, 846, 842), (836, 840, 847, 844), (838, 834, 842, 843), (840, 838, 843, 847), (831, 836, 844, 845), (826, 831, 845, 846), (790, 851, 1042, 1041), (789, 790, 1041, 1038), (1062, 783, 1040, 1063), (981, 983, 1047, 1048), (883, 878, 879, 884), (878, 876, 877, 879), (876, 881, 882, 877), (883, 881, 876, 878), (879, 877, 882, 884), (890, 905, 906, 894), (887, 886, 885, 891), (886, 888, 892, 885), (889, 893, 892, 888), (889, 890, 894, 893), (895, 897, 908, 907), (901, 904, 903, 900), (900, 903, 902, 899), (896, 899, 902, 898), (896, 898, 897, 895), (886, 900, 899, 888), (894, 897, 898, 893), (892, 902, 903, 885), (890, 895, 907, 905), (891, 904, 901, 887), (889, 888, 899, 896), (906, 908, 897, 894), (892, 893, 898, 902), (887, 901, 900, 886), (889, 896, 895, 890), (885, 903, 904, 891), (914, 929, 930, 918), (911, 910, 909, 915), (910, 912, 916, 909), (913, 917, 916, 912), (913, 914, 918, 917), (919, 921, 932, 931), (925, 928, 927, 924), (924, 927, 926, 923), (920, 923, 926, 922), (920, 922, 921, 919), (910, 924, 923, 912), (918, 921, 922, 917), (916, 926, 927, 909), (914, 919, 931, 929), (915, 928, 925, 911), (913, 912, 923, 920), (930, 932, 921, 918), (916, 917, 922, 926), (911, 925, 924, 910), (913, 920, 919, 914), (909, 927, 928, 915), (938, 953, 954, 942), (935, 934, 933, 939), (934, 936, 940, 933), (937, 941, 940, 936), (937, 938, 942, 941), (943, 945, 956, 955), (949, 952, 951, 948), (948, 951, 950, 947), (944, 947, 950, 946), (944, 946, 945, 943), (934, 948, 947, 936), (942, 945, 946, 941), (940, 950, 951, 933), (938, 943, 955, 953), (939, 952, 949, 935), (937, 936, 947, 944), (954, 956, 945, 942), (940, 941, 946, 950), (935, 949, 948, 934), (937, 944, 943, 938), (933, 951, 952, 939), (962, 977, 978, 966), (959, 958, 957, 963), (958, 960, 964, 957), (961, 965, 964, 960), (961, 962, 966, 965), (967, 969, 980, 979), (973, 976, 975, 972), (972, 975, 974, 971), (968, 971, 974, 970), (968, 970, 969, 967), (958, 972, 971, 960), (966, 969, 970, 965), (964, 974, 975, 957), (962, 967, 979, 977), (963, 976, 973, 959), (961, 960, 971, 968), (978, 980, 969, 966), (964, 965, 970, 974), (959, 973, 972, 958), (961, 968, 967, 962), (957, 975, 976, 963), (986, 989, 988), (989, 990, 988), (990, 991, 988), (991, 987, 988), (986, 982, 985, 989), (989, 985, 984, 990), (990, 984, 983, 991), (991, 983, 981, 987), (781, 987, 981, 780, 1008, 1009, 1007, 1006), (1001, 768, 769, 999, 1002), (992, 776, 777, 993), (1006, 1003, 1004, 1002, 999, 998, 784, 781), (994, 772, 773, 997), (784, 994, 997, 996, 995, 992, 993, 1011, 1010, 1067, 870), (1009, 764, 765, 1007), (1015, 1012, 1016, 1019), (787, 849, 1013, 1012), (786, 787, 1012, 1015), (1019, 1016, 1020, 1023), (1012, 1013, 1017, 1016), (1014, 1015, 1019, 1018), (1022, 1023, 1027, 1026), (1016, 1017, 1021, 1020), (1018, 1019, 1023, 1022), (1026, 1027, 1031, 1030), (1023, 1020, 1024, 1027), (1020, 1021, 1025, 1024), (1028, 1029, 1033, 1032), (1027, 1024, 1028, 1031), (1024, 1025, 1029, 1028), (1033, 1034, 1035, 1032), (1030, 1031, 1035, 1034), (1031, 1028, 1032, 1035), (1036, 1038, 1051, 1049), (1046, 1045, 1058, 1059), (1039, 1048, 1061, 1052), (1045, 1044, 1057, 1058), (1038, 1041, 1054, 1051), (1063, 1040, 1053, 1066), (786, 848, 1037, 1043), (984, 985, 1045, 1046), (783, 780, 1039, 1040), (780, 981, 1048, 1039), (983, 984, 1046, 1047), (982, 786, 1043, 1044), (1054, 1053, 1052, 1051), (1049, 1051, 1056, 1050), (1051, 1052, 1061, 1060, 1059, 1058, 1057, 1056), (1044, 1043, 1056, 1057), (1047, 1046, 1059, 1060), (1040, 1039, 1052, 1053), (1048, 1047, 1060, 1061), (1041, 1042, 1055, 1054), (1043, 1037, 1050, 1056), (1055, 1064, 1065, 1054), (1054, 1065, 1066, 1053), (1062, 1067, 1010, 992, 995, 994, 784, 783), (1068, 1069, 1071, 1070), (1070, 1071, 1075, 1074), (1074, 1075, 1073, 1072), (1072, 1073, 1078, 1079), (1070, 1074, 1072, 1068), (1075, 1071, 1069, 1073), (1076, 1079, 1083, 1080), (1069, 1068, 1076, 1077), (1068, 1072, 1079, 1076), (1073, 1069, 1077, 1078), (1077, 1076, 1080, 1081), (1078, 1077, 1081, 1082), (1079, 1078, 1082, 1083), (1085, 1084, 1086, 1087), (1089, 1091, 1090, 1088), (1087, 1091, 1089, 1085), (1086, 1090, 1091, 1087), (1084, 1088, 1090, 1086), (1085, 1089, 1088, 1084), (1092, 1093, 1095, 1094), (1094, 1095, 1099, 1098), (1098, 1099, 1097, 1096), (1096, 1097, 1102, 1103), (1094, 1098, 1096, 1092), (1099, 1095, 1093, 1097), (1100, 1103, 1107, 1104), (1093, 1092, 1100, 1101), (1092, 1096, 1103, 1100), (1097, 1093, 1101, 1102), (1101, 1100, 1104, 1105), (1102, 1101, 1105, 1106), (1103, 1102, 1106, 1107), (1109, 1108, 1110, 1111), (1113, 1115, 1114, 1112), (1111, 1115, 1113, 1109), (1110, 1114, 1115, 1111), (1108, 1112, 1114, 1110), (1109, 1113, 1112, 1108), (1116, 1117, 1119, 1118), (1118, 1119, 1123, 1122), (1122, 1123, 1121, 1120), (1120, 1121, 1126, 1127), (1118, 1122, 1120, 1116), (1123, 1119, 1117, 1121), (1124, 1127, 1131, 1128), (1117, 1116, 1124, 1125), (1116, 1120, 1127, 1124), (1121, 1117, 1125, 1126), (1125, 1124, 1128, 1129), (1126, 1125, 1129, 1130), (1127, 1126, 1130, 1131), (1133, 1132, 1134, 1135), (1137, 1139, 1138, 1136), (1135, 1139, 1137, 1133), (1134, 1138, 1139, 1135), (1132, 1136, 1138, 1134), (1133, 1137, 1136, 1132), (1140, 1141, 1143, 1142), (1142, 1143, 1147, 1146), (1146, 1147, 1145, 1144), (1144, 1145, 1150, 1151), (1142, 1146, 1144, 1140), (1147, 1143, 1141, 1145), (1148, 1151, 1155, 1152), (1141, 1140, 1148, 1149), (1140, 1144, 1151, 1148), (1145, 1141, 1149, 1150), (1149, 1148, 1152, 1153), (1150, 1149, 1153, 1154), (1151, 1150, 1154, 1155), (1157, 1156, 1158, 1159), (1161, 1163, 1162, 1160), (1159, 1163, 1161, 1157), (1158, 1162, 1163, 1159), (1156, 1160, 1162, 1158), (1157, 1161, 1160, 1156), (1164, 1165, 1167, 1166), (1166, 1167, 1171, 1170), (1170, 1171, 1169, 1168), (1168, 1169, 1174, 1175), (1166, 1170, 1168, 1164), (1171, 1167, 1165, 1169), (1172, 1175, 1179, 1176), (1165, 1164, 1172, 1173), (1164, 1168, 1175, 1172), (1169, 1165, 1173, 1174), (1173, 1172, 1176, 1177), (1174, 1173, 1177, 1178), (1175, 1174, 1178, 1179), (1181, 1180, 1182, 1183), (1185, 1187, 1186, 1184), (1183, 1187, 1185, 1181), (1182, 1186, 1187, 1183), (1180, 1184, 1186, 1182), (1181, 1185, 1184, 1180), (1188, 1189, 1191, 1190), (1190, 1191, 1195, 1194), (1194, 1195, 1193, 1192), (1192, 1193, 1198, 1199), (1190, 1194, 1192, 1188), (1195, 1191, 1189, 1193), (1196, 1199, 1203, 1200), (1189, 1188, 1196, 1197), (1188, 1192, 1199, 1196), (1193, 1189, 1197, 1198), (1197, 1196, 1200, 1201), (1198, 1197, 1201, 1202), (1199, 1198, 1202, 1203), (1205, 1204, 1206, 1207), (1209, 1211, 1210, 1208), (1207, 1211, 1209, 1205), (1206, 1210, 1211, 1207), (1204, 1208, 1210, 1206), (1205, 1209, 1208, 1204), (1212, 1213, 1215, 1214), (1214, 1215, 1219, 1218), (1218, 1219, 1217, 1216), (1216, 1217, 1222, 1223), (1214, 1218, 1216, 1212), (1219, 1215, 1213, 1217), (1220, 1223, 1227, 1224), (1213, 1212, 1220, 1221), (1212, 1216, 1223, 1220), (1217, 1213, 1221, 1222), (1221, 1220, 1224, 1225), (1222, 1221, 1225, 1226), (1223, 1222, 1226, 1227), (1229, 1228, 1230, 1231), (1233, 1235, 1234, 1232), (1231, 1235, 1233, 1229), (1230, 1234, 1235, 1231), (1228, 1232, 1234, 1230), (1229, 1233, 1232, 1228), (1236, 1237, 1239, 1238), (1238, 1239, 1243, 1242), (1242, 1243, 1241, 1240), (1240, 1241, 1246, 1247), (1238, 1242, 1240, 1236), (1243, 1239, 1237, 1241), (1244, 1247, 1251, 1248), (1237, 1236, 1244, 1245), (1236, 1240, 1247, 1244), (1241, 1237, 1245, 1246), (1245, 1244, 1248, 1249), (1246, 1245, 1249, 1250), (1247, 1246, 1250, 1251), (1253, 1252, 1254, 1255), (1257, 1259, 1258, 1256), (1255, 1259, 1257, 1253), (1254, 1258, 1259, 1255), (1252, 1256, 1258, 1254), (1253, 1257, 1256, 1252), (1260, 1261, 1263, 1262), (1262, 1263, 1267, 1266), (1266, 1267, 1265, 1264), (1264, 1265, 1261, 1260), (1262, 1266, 1264, 1260), (1267, 1263, 1269, 1270), (1271, 1270, 1274, 1275), (1265, 1267, 1270, 1271), (1263, 1261, 1268, 1269), (1261, 1265, 1271, 1268), (1272, 1275, 1279, 1276), (1269, 1268, 1272, 1273), (1268, 1271, 1275, 1272), (1270, 1269, 1273, 1274), (1279, 1278, 1282, 1283), (1274, 1273, 1277, 1278), (1275, 1274, 1278, 1279), (1273, 1272, 1276, 1277), (1283, 1282, 1286, 1287), (1277, 1276, 1280, 1281), (1276, 1279, 1283, 1280), (1278, 1277, 1281, 1282), (1284, 1287, 1291, 1288), (1281, 1280, 1284, 1285), (1280, 1283, 1287, 1284), (1282, 1281, 1285, 1286), (1291, 1290, 1294, 1295), (1286, 1285, 1289, 1290), (1287, 1286, 1290, 1291), (1285, 1284, 1288, 1289), (1294, 1293, 1292, 1295), (1289, 1288, 1292, 1293), (1288, 1291, 1295, 1292), (1290, 1289, 1293, 1294), (1296, 1298, 1299, 1297), (1298, 1302, 1303, 1299), (1302, 1300, 1301, 1303), (1300, 1296, 1297, 1301), (1298, 1296, 1300, 1302), (1303, 1306, 1305, 1299), (1307, 1311, 1310, 1306), (1301, 1307, 1306, 1303), (1299, 1305, 1304, 1297), (1297, 1304, 1307, 1301), (1308, 1312, 1315, 1311), (1305, 1309, 1308, 1304), (1304, 1308, 1311, 1307), (1306, 1310, 1309, 1305), (1315, 1319, 1318, 1314), (1310, 1314, 1313, 1309), (1311, 1315, 1314, 1310), (1309, 1313, 1312, 1308), (1319, 1323, 1322, 1318), (1313, 1317, 1316, 1312), (1312, 1316, 1319, 1315), (1314, 1318, 1317, 1313), (1320, 1324, 1327, 1323), (1317, 1321, 1320, 1316), (1316, 1320, 1323, 1319), (1318, 1322, 1321, 1317), (1327, 1331, 1330, 1326), (1322, 1326, 1325, 1321), (1323, 1327, 1326, 1322), (1321, 1325, 1324, 1320), (1330, 1331, 1328, 1329), (1325, 1329, 1328, 1324), (1324, 1328, 1331, 1327), (1326, 1330, 1329, 1325)])
me_cube_012.polygons.foreach_set('material_index', [3, 0, 0, 0, 3, 0, 0, 0, 3, 0, 0, 0, 3, 0, 0, 0, 1, 1, 2, 1, 1, 2, 1, 1, 4, 2, 2, 2, 1, 1, 1, 1, 1, 1, 1, 1, 1, 1, 1, 1, 1, 1, 1, 1, 1, 1, 1, 1, 1, 1, 1, 1, 1, 1, 1, 1, 1, 1, 1, 1, 1, 1, 1, 1, 1, 1, 1, 1, 1, 1, 1, 1, 1, 1, 1, 1, 1, 1, 1, 1, 1, 1, 1, 1, 1, 1, 1, 1, 1, 1, 1, 1, 2, 2, 4, 4, 1, 1, 1, 1, 1, 1, 1, 1, 1, 1, 1, 1, 1, 1, 1, 1, 1, 1, 1, 1, 1, 1, 1, 1, 1, 1, 1, 1, 1, 1, 1, 1, 1, 1, 1, 1, 1, 1, 1, 1, 1, 1, 1, 1, 1, 1, 1, 1, 1, 1, 1, 1, 1, 1, 1, 1, 1, 1, 1, 1, 1, 1, 1, 1, 1, 1, 1, 1, 1, 1, 1, 1, 1, 1, 1, 1, 1, 1, 1, 1, 1, 1, 1, 1, 1, 1, 1, 1, 1, 2, 2, 2, 2, 2, 2, 2, 2, 2, 0, 0, 2, 0, 2, 0, 2, 2, 2, 2, 2, 2, 2, 2, 2, 2, 2, 2, 1, 2, 2, 3, 2, 2, 2, 4, 4, 4, 2, 4, 4, 4, 4, 4, 4, 4, 4, 4, 4, 4, 4, 4, 4, 2, 4, 4, 4, 2, 3, 0, 0, 0, 3, 0, 0, 0, 3, 0, 0, 0, 3, 0, 0, 0, 1, 1, 2, 1, 1, 2, 1, 1, 4, 2, 2, 2, 1, 1, 1, 1, 1, 1, 1, 1, 1, 1, 1, 1, 1, 1, 1, 1, 1, 1, 1, 1, 1, 1, 1, 1, 1, 1, 1, 1, 1, 1, 1, 1, 1, 1, 1, 1, 1, 1, 1, 1, 1, 1, 1, 1, 1, 1, 1, 1, 1, 1, 1, 1, 1, 1, 1, 1, 1, 1, 1, 1, 1, 1, 1, 1, 2, 2, 4, 4, 1, 1, 1, 1, 1, 1, 1, 1, 1, 1, 1, 1, 1, 1, 1, 1, 1, 1, 1, 1, 1, 1, 1, 1, 1, 1, 1, 1, 1, 1, 1, 1, 1, 1, 1, 1, 1, 1, 1, 1, 1, 1, 1, 1, 1, 1, 1, 1, 1, 1, 1, 1, 1, 1, 1, 1, 1, 1, 1, 1, 1, 1, 1, 1, 1, 1, 1, 1, 1, 1, 1, 1, 1, 1, 1, 1, 1, 1, 1, 1, 1, 1, 1, 1, 1, 1, 1, 1, 1, 2, 2, 2, 2, 2, 2, 2, 2, 2, 0, 0, 2, 0, 2, 0, 2, 2, 2, 2, 2, 2, 2, 2, 2, 2, 2, 2, 1, 2, 2, 3, 2, 2, 2, 4, 4, 4, 2, 4, 4, 4, 4, 4, 4, 4, 4, 4, 4, 4, 4, 4, 4, 2, 4, 4, 4, 2, 3, 0, 0, 0, 3, 0, 0, 0, 3, 0, 0, 0, 3, 0, 0, 0, 1, 1, 2, 1, 1, 2, 1, 1, 4, 2, 2, 2, 1, 1, 1, 1, 1, 1, 1, 1, 1, 1, 1, 1, 1, 1, 1, 1, 1, 1, 1, 1, 1, 1, 1, 1, 1, 1, 1, 1, 1, 1, 1, 1, 1, 1, 1, 1, 1, 1, 1, 1, 1, 1, 1, 1, 1, 1, 1, 1, 1, 1, 1, 1, 1, 1, 1, 1, 1, 1, 1, 1, 1, 1, 1, 1, 2, 2, 4, 4, 1, 1, 1, 1, 1, 1, 1, 1, 1, 1, 1, 1, 1, 1, 1, 1, 1, 1, 1, 1, 1, 1, 1, 1, 1, 1, 1, 1, 1, 1, 1, 1, 1, 1, 1, 1, 1, 1, 1, 1, 1, 1, 1, 1, 1, 1, 1, 1, 1, 1, 1, 1, 1, 1, 1, 1, 1, 1, 1, 1, 1, 1, 1, 1, 1, 1, 1, 1, 1, 1, 1, 1, 1, 1, 1, 1, 1, 1, 1, 1, 1, 1, 1, 1, 1, 1, 1, 1, 1, 2, 2, 2, 2, 2, 2, 2, 2, 2, 0, 0, 2, 0, 2, 0, 2, 2, 2, 2, 2, 2, 2, 2, 2, 2, 2, 2, 1, 2, 2, 3, 2, 2, 2, 4, 4, 4, 2, 4, 4, 4, 4, 4, 4, 4, 4, 4, 4, 4, 4, 4, 4, 2, 4, 4, 4, 2, 3, 0, 0, 0, 3, 0, 0, 0, 3, 0, 0, 0, 3, 0, 0, 0, 1, 1, 2, 1, 1, 2, 1, 1, 4, 2, 2, 2, 1, 1, 1, 1, 1, 1, 1, 1, 1, 1, 1, 1, 1, 1, 1, 1, 1, 1, 1, 1, 1, 1, 1, 1, 1, 1, 1, 1, 1, 1, 1, 1, 1, 1, 1, 1, 1, 1, 1, 1, 1, 1, 1, 1, 1, 1, 1, 1, 1, 1, 1, 1, 1, 1, 1, 1, 1, 1, 1, 1, 1, 1, 1, 1, 2, 2, 4, 4, 1, 1, 1, 1, 1, 1, 1, 1, 1, 1, 1, 1, 1, 1, 1, 1, 1, 1, 1, 1, 1, 1, 1, 1, 1, 1, 1, 1, 1, 1, 1, 1, 1, 1, 1, 1, 1, 1, 1, 1, 1, 1, 1, 1, 1, 1, 1, 1, 1, 1, 1, 1, 1, 1, 1, 1, 1, 1, 1, 1, 1, 1, 1, 1, 1, 1, 1, 1, 1, 1, 1, 1, 1, 1, 1, 1, 1, 1, 1, 1, 1, 1, 1, 1, 1, 1, 1, 1, 1, 2, 2, 2, 2, 2, 2, 2, 2, 2, 0, 0, 2, 0, 2, 0, 2, 2, 2, 2, 2, 2, 2, 2, 2, 2, 2, 2, 1, 2, 2, 3, 2, 2, 2, 4, 4, 4, 2, 4, 4, 4, 4, 4, 4, 4, 4, 4, 4, 4, 4, 4, 4, 2, 4, 4, 4, 2, 4, 4, 4, 4, 4, 4, 4, 4, 4, 4, 4, 4, 4, 4, 4, 4, 4, 4, 4, 4, 4, 4, 4, 4, 4, 4, 4, 4, 4, 4, 4, 4, 4, 4, 4, 4, 4, 4, 4, 4, 4, 4, 4, 4, 4, 4, 4, 4, 4, 4, 4, 4, 4, 4, 4, 4, 4, 4, 4, 4, 4, 4, 4, 4, 4, 4, 4, 4, 4, 4, 4, 4, 4, 4, 4, 4, 4, 4, 4, 4, 4, 4, 4, 4, 4, 4, 4, 4, 4, 4, 4, 4, 4, 4, 4, 4, 4, 4, 4, 4, 4, 4, 4, 4, 4, 4, 4, 4, 4, 4, 4, 4, 4, 4, 4, 4, 4, 4, 4, 4, 4, 4, 4, 4, 4, 4, 4, 4, 4, 4, 4, 4, 4, 4, 4, 4, 4, 4, 4, 4, 4, 4, 4, 4, 4, 4, 4, 4, 4, 4, 4, 4, 5, 5, 5, 5, 5, 5, 5, 5, 5, 5, 5, 5, 5, 5, 5, 5, 5, 5, 5, 5, 5, 5, 5, 5, 5, 5, 5, 5, 5, 5, 5, 5, 5, 5, 5, 5, 5, 5, 5, 5, 5, 5, 5, 5, 5, 5, 5, 5, 5, 5, 5, 5, 5, 5, 5, 5, 5, 5, 5, 5, 5, 5, 5, 5, 5, 5, 5, 5])
me_cube_012.materials.append(mat_lightwood)
me_cube_012.materials.append(mat_red)
me_cube_012.materials.append(mat_green)
me_cube_012.materials.append(mat_windows)
me_cube_012.materials.append(mat_darkgreen)
me_cube_012.materials.append(mat_grey)
me_cube_012.use_remesh_preserve_volume = False
me_cube_012.use_remesh_preserve_attributes = False
me_cube_012.use_mirror_vertex_groups = False
me_cube_012.update()

# ---- objects
ob_frontwheels = bpy.data.objects.new('FrontWheels', me_cylinder_008)
ob_backwheels = bpy.data.objects.new('BackWheels', me_cylinder_005)
ob_locomotive_passengerwagon = bpy.data.objects.new('Locomotive_PassengerWagon', me_cube_012)

# ---- transforms, parenting, visibility, modifiers, constraints
ob_frontwheels.location = (-2.588, 4.862e-07, 0.2985)
ob_frontwheels.lineart.crease_threshold = 0.0
ob_backwheels.location = (2.61, -8.915e-07, 0.2985)
ob_backwheels.lineart.crease_threshold = 0.0
ob_locomotive_passengerwagon.location = (0.0, 0.0, 0.0)
ob_locomotive_passengerwagon.lineart.crease_threshold = 0.0

# ---- collection membership
col_collection_1.objects.link(ob_frontwheels)
col_collection_1.objects.link(ob_backwheels)
col_collection_1.objects.link(ob_locomotive_passengerwagon)

# ---- scene / render settings (as saved in the file)
scene.frame_start = 1; scene.frame_end = 250; scene.frame_set(121)
scene.render.engine = 'CYCLES'
scene.render.resolution_x = 1000
scene.render.resolution_y = 1000
scene.render.dither_intensity = 0.0
scene.cycles.samples = 200
scene.cycles.sampling_pattern = 'TABULATED_SOBOL'
scene.cycles.light_sampling_threshold = 0.0
scene.cycles.use_adaptive_sampling = False
scene.cycles.use_light_tree = False
scene.cycles.caustics_reflective = False
scene.cycles.caustics_refractive = False
scene.cycles.blur_glossy = 0.0
scene.cycles.max_bounces = 2
scene.cycles.pixel_filter_type = 'GAUSSIAN'
scene.cycles.sample_clamp_indirect = 0.0
scene.view_settings.view_transform = 'Standard'
bpy.context.view_layer.update()

# ---- added for rendering (the .blend has no active camera): camera
cam_auto = bpy.data.cameras.new('AutoCamera')
cam_auto.lens = 50.0
cam_auto.sensor_width = 36.0
cam_auto.clip_end = 1000.0
ob_auto_camera = bpy.data.objects.new('AutoCamera', cam_auto)
scene.collection.objects.link(ob_auto_camera)
ob_auto_camera.location = (8.17704, -9.81245, 8.06607)
ob_auto_camera.rotation_euler = (1.09748, -7.21219e-08, 0.694738)
scene.camera = ob_auto_camera
bpy.context.view_layer.update()
